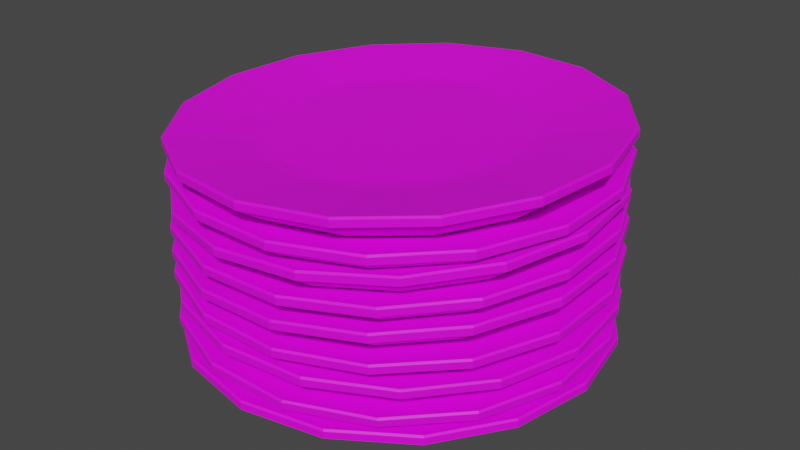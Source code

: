 # Source: plate-stack-01.blend  (saved by Blender 4.0.36; exported with 4.5.12 LTS)
import bpy
from mathutils import Matrix  # noqa: F401  (used for matrix-valued properties, if any)

bpy.ops.wm.read_factory_settings(use_empty=True)
scene = bpy.context.scene
scene.name = 'Scene'

# ---- collections
col_collection = bpy.data.collections.new('Collection'); scene.collection.children.link(col_collection)

# ---- images (referenced by path relative to the original .blend; pixels are not part of the script)
import os
ASSET_DIR = os.environ.get("B2B_ASSET_DIR", "")  # directory of the original .blend (textures are referenced by path, not embedded)
HERE = os.path.dirname(os.path.abspath(__file__))  # packed textures are extracted next to this script under _unpacked/

def load_image(name, relpath, width, height, colorspace="sRGB"):
    """Load a texture the original file referenced (path relative to the .blend, or extracted next to this script)."""
    p = next((c for c in (os.path.join(HERE, relpath), os.path.join(ASSET_DIR, relpath)) if relpath and os.path.exists(c)), "")
    if p:
        img = bpy.data.images.load(p, check_existing=True)
        img.name = name
    else:  # same state as the original file: an image datablock whose file is absent (Cycles renders it pink)
        img = bpy.data.images.new(name, width, height)
        img.source = "FILE"
        img.filepath = "//" + (relpath or name)
    img.colorspace_settings.name = colorspace
    return img
img_colortilemap_png = load_image('ColorTilemap.png', 'ColorTilemap.png', 1024, 1024, 'sRGB')

# ---- materials (node trees are filled in below, after node groups)
mat_pixelassetsmaterial = bpy.data.materials.new('PixelAssetsMaterial')
mat_pixelassetsmaterial.use_transparent_shadow = False

# ---- material node trees
mat_pixelassetsmaterial.use_nodes = True; mat_pixelassetsmaterial.node_tree.nodes.clear()
_N = mat_pixelassetsmaterial.node_tree.nodes; _L = mat_pixelassetsmaterial.node_tree.links
n0 = _N.new('ShaderNodeBsdfPrincipled'); n0.name = 'Principled BSDF'; n0.location = (10, 300)
n0.distribution = 'GGX'
n0.subsurface_method = 'BURLEY'
n0.inputs[3].default_value = 1.45
n0.inputs[27].default_value = (0.0, 0.0, 0.0, 1.0)
n0.inputs[28].default_value = 1.0
n1 = _N.new('ShaderNodeOutputMaterial'); n1.name = 'Material Output'; n1.location = (300, 300)
n2 = _N.new('ShaderNodeTexImage'); n2.name = 'Image Texture'; n2.location = (-280, 280)
n2.image = img_colortilemap_png
_L.new(n0.outputs[0], n1.inputs[0])
_L.new(n2.outputs[0], n0.inputs[0])
n1.is_active_output = True

# ---- world
world_world = bpy.data.worlds.new('World'); scene.world = world_world
world_world.use_nodes = True; world_world.node_tree.nodes.clear()
_N = world_world.node_tree.nodes; _L = world_world.node_tree.links
n0 = _N.new('ShaderNodeOutputWorld'); n0.name = 'World Output'; n0.location = (300, 300)
n1 = _N.new('ShaderNodeBackground'); n1.name = 'Background'; n1.location = (10, 300)
n1.inputs[0].default_value = (0.05088, 0.05088, 0.05088, 1.0)
_L.new(n1.outputs[0], n0.inputs[0])
n0.is_active_output = True
world_world.color = (0.05088, 0.05088, 0.05088)
world_world.use_sun_shadow = False
world_world.sun_shadow_jitter_overblur = 0.0

# ---- meshes
me_cylinder = bpy.data.meshes.new('Cylinder')
me_cylinder.from_pydata([(-3.725e-08, 1.0, -1.49e-08), (0.3827, 0.9239, -1.49e-08), (0.7071, 0.7071, -1.49e-08), (0.9239, 0.3827, -1.49e-08), (1.0, -5.489e-08, -1.49e-08), (0.9239, -0.3827, -1.49e-08), (0.7071, -0.7071, -1.49e-08), (0.3827, -0.9239, -1.49e-08), (1.137e-07, -1.0, -1.49e-08), (-0.3827, -0.9239, -1.49e-08), (-0.7071, -0.7071, -1.49e-08), (-0.9239, -0.3827, -1.49e-08), (-1.0, 7.49e-10, -1.49e-08), (-0.9239, 0.3827, -1.49e-08), (-0.7071, 0.7071, -1.49e-08), (-0.3827, 0.9239, -1.49e-08), (-4.817e-08, 1.225, 0.1583), (0.4689, 1.132, 0.1583), (0.8665, 0.8665, 0.1583), (1.132, 0.4689, 0.1583), (1.225, -6.768e-08, 0.1583), (1.132, -0.4689, 0.1583), (0.8665, -0.8665, 0.1583), (0.4689, -1.132, 0.1583), (1.369e-07, -1.225, 0.1583), (-0.4689, -1.132, 0.1583), (-0.8665, -0.8665, 0.1583), (-1.132, -0.4689, 0.1583), (-1.225, 4.98e-10, 0.1583), (-1.132, 0.4689, 0.1583), (-0.8665, 0.8665, 0.1583), (-0.4689, 1.132, 0.1583), (-4.817e-08, 1.225, 0.1978), (-4.792e-08, 1.214, 0.2072), (0.4647, 1.122, 0.2072), (0.4689, 1.132, 0.1978), (0.8586, 0.8586, 0.2072), (0.8665, 0.8665, 0.1978), (1.122, 0.4647, 0.2072), (1.132, 0.4689, 0.1978), (1.214, -6.73e-08, 0.2072), (1.225, -6.768e-08, 0.1978), (1.122, -0.4647, 0.2072), (1.132, -0.4689, 0.1978), (0.8586, -0.8586, 0.2072), (0.8665, -0.8665, 0.1978), (0.4647, -1.122, 0.2072), (0.4689, -1.132, 0.1978), (1.354e-07, -1.214, 0.2072), (1.369e-07, -1.225, 0.1978), (-0.4647, -1.122, 0.2072), (-0.4689, -1.132, 0.1978), (-0.8586, -0.8586, 0.2072), (-0.8665, -0.8665, 0.1978), (-1.122, -0.4647, 0.2072), (-1.132, -0.4689, 0.1978), (-1.214, 2.56e-10, 0.2072), (-1.225, 4.98e-10, 0.1978), (-1.122, 0.4647, 0.2072), (-1.132, 0.4689, 0.1978), (-0.8586, 0.8586, 0.2072), (-0.8665, 0.8665, 0.1978), (-0.4647, 1.122, 0.2072), (-0.4689, 1.132, 0.1978), (0.2702, 0.6523, 0.1369), (0.299, 0.7218, 0.1425), (-3.814e-08, 0.7813, 0.1425), (-4.331e-08, 0.7061, 0.1369), (0.4993, 0.4993, 0.1369), (0.5525, 0.5525, 0.1425), (0.6523, 0.2702, 0.1369), (0.7218, 0.299, 0.1425), (0.7061, -5.076e-08, 0.1369), (0.7813, -5.26e-08, 0.1425), (0.6523, -0.2702, 0.1369), (0.7218, -0.299, 0.1425), (0.4993, -0.4993, 0.1369), (0.5525, -0.5525, 0.1425), (0.2702, -0.6523, 0.1369), (0.299, -0.7218, 0.1425), (6.612e-08, -0.7061, 0.1369), (7.984e-08, -0.7813, 0.1425), (-0.2702, -0.6523, 0.1369), (-0.299, -0.7218, 0.1425), (-0.4993, -0.4993, 0.1369), (-0.5525, -0.5525, 0.1425), (-0.6523, -0.2702, 0.1369), (-0.7218, -0.299, 0.1425), (-0.7061, -8.382e-09, 0.1369), (-0.7813, -9.133e-09, 0.1425), (-0.6523, 0.2702, 0.1369), (-0.7218, 0.299, 0.1425), (-0.4993, 0.4993, 0.1369), (-0.5525, 0.5525, 0.1425), (-0.2702, 0.6523, 0.1369), (-0.299, 0.7218, 0.1425), (0.1725, 0.9886, 0.1848), (0.5356, 0.8465, 0.1695), (0.8165, 0.5763, 0.1522), (0.9724, 0.219, 0.1356), (0.9797, -0.1709, 0.1223), (0.8373, -0.534, 0.1143), (0.5667, -0.8152, 0.1128), (0.2092, -0.9715, 0.118), (-0.1807, -0.9792, 0.1291), (-0.5438, -0.8371, 0.1445), (-0.8247, -0.5668, 0.1618), (-0.9806, -0.2096, 0.1784), (-0.988, 0.1803, 0.1917), (-0.8455, 0.5435, 0.1997), (-0.5749, 0.8246, 0.2012), (-0.2175, 0.9809, 0.196), (0.2169, 1.205, 0.3492), (0.6618, 1.031, 0.3304), (1.006, 0.6998, 0.3092), (1.197, 0.262, 0.2889), (1.206, -0.2158, 0.2726), (1.032, -0.6608, 0.2628), (0.7, -1.005, 0.2609), (0.262, -1.197, 0.2673), (-0.2159, -1.206, 0.281), (-0.6608, -1.032, 0.2998), (-1.005, -0.701, 0.321), (-1.196, -0.2632, 0.3413), (-1.205, 0.2146, 0.3576), (-1.031, 0.6596, 0.3674), (-0.699, 1.004, 0.3693), (-0.2609, 1.196, 0.3629), (0.2181, 1.204, 0.3887), (0.2164, 1.192, 0.3978), (0.6572, 1.02, 0.3791), (0.663, 1.03, 0.3699), (0.9983, 0.6918, 0.3581), (1.007, 0.6984, 0.3487), (1.188, 0.2579, 0.338), (1.198, 0.2607, 0.3284), (1.197, -0.2155, 0.3219), (1.207, -0.2171, 0.3121), (1.024, -0.6564, 0.3121), (1.033, -0.6621, 0.3023), (0.6951, -0.9978, 0.3103), (0.7012, -1.007, 0.3004), (0.261, -1.188, 0.3166), (0.2631, -1.198, 0.3068), (-0.2125, -1.197, 0.3301), (-0.2147, -1.208, 0.3204), (-0.6533, -1.024, 0.3488), (-0.6596, -1.033, 0.3393), (-0.9944, -0.6962, 0.3698), (-1.004, -0.7023, 0.3605), (-1.184, -0.2624, 0.3899), (-1.195, -0.2645, 0.3808), (-1.193, 0.211, 0.4061), (-1.204, 0.2133, 0.3971), (-1.02, 0.6519, 0.4158), (-1.029, 0.6583, 0.4069), (-0.6912, 0.9933, 0.4176), (-0.6978, 1.003, 0.4087), (-0.2571, 1.183, 0.4113), (-0.2598, 1.194, 0.4024), (0.4217, 0.6576, 0.3091), (0.138, 0.7686, 0.3211), (0.6412, 0.4465, 0.2956), (0.763, 0.1673, 0.2826), (0.7687, -0.1373, 0.2722), (0.6574, -0.421, 0.266), (0.446, -0.6406, 0.2648), (0.1668, -0.7628, 0.2689), (-0.1379, -0.7688, 0.2776), (-0.4216, -0.6578, 0.2896), (-0.641, -0.4466, 0.3031), (-0.7629, -0.1675, 0.316), (-0.7686, 0.1371, 0.3264), (-0.6573, 0.4209, 0.3327), (-0.4459, 0.6405, 0.3339), (-0.1666, 0.7626, 0.3298), (0.08517, 0.9961, 0.2805), (0.4596, 0.8866, 0.2728), (0.7636, 0.6421, 0.2665), (0.9509, 0.2998, 0.2626), (0.993, -0.08808, 0.2618), (0.8835, -0.4626, 0.264), (0.639, -0.7666, 0.2691), (0.2969, -0.954, 0.2761), (-0.09096, -0.9961, 0.2841), (-0.4654, -0.8866, 0.2918), (-0.7694, -0.6421, 0.2981), (-0.9567, -0.2998, 0.302), (-0.9988, 0.08808, 0.3029), (-0.8893, 0.4626, 0.3006), (-0.6448, 0.7666, 0.2955), (-0.3026, 0.954, 0.2885), (0.1083, 1.221, 0.4383), (0.5671, 1.086, 0.4289), (0.9396, 0.7868, 0.4212), (1.169, 0.3674, 0.4164), (1.221, -0.1079, 0.4154), (1.087, -0.5668, 0.4181), (0.787, -0.9394, 0.4243), (0.3677, -1.169, 0.433), (-0.1075, -1.221, 0.4428), (-0.5664, -1.086, 0.4522), (-0.9389, -0.7868, 0.4599), (-1.168, -0.3674, 0.4647), (-1.22, 0.1079, 0.4657), (-1.086, 0.5668, 0.463), (-0.7863, 0.9394, 0.4568), (-0.3669, 1.169, 0.4481), (0.1091, 1.221, 0.4778), (0.1083, 1.21, 0.4872), (0.5629, 1.077, 0.4779), (0.5679, 1.086, 0.4684), (0.9321, 0.7796, 0.4702), (0.9404, 0.7868, 0.4607), (1.16, 0.364, 0.4656), (1.17, 0.3674, 0.4559), (1.211, -0.107, 0.4645), (1.222, -0.1079, 0.4549), (1.078, -0.5617, 0.4672), (1.087, -0.5668, 0.4576), (0.7808, -0.9309, 0.4734), (0.7878, -0.9394, 0.4638), (0.3653, -1.158, 0.4819), (0.3685, -1.169, 0.4725), (-0.1056, -1.21, 0.4917), (-0.1067, -1.221, 0.4823), (-0.5602, -1.077, 0.501), (-0.5655, -1.086, 0.4917), (-0.9293, -0.7796, 0.5086), (-0.9381, -0.7868, 0.4994), (-1.157, -0.364, 0.5133), (-1.168, -0.3674, 0.5042), (-1.208, 0.107, 0.5144), (-1.219, 0.1079, 0.5052), (-1.075, 0.5617, 0.5117), (-1.085, 0.5668, 0.5025), (-0.7781, 0.9309, 0.5055), (-0.7854, 0.9394, 0.4963), (-0.3626, 1.158, 0.497), (-0.3661, 1.169, 0.4876), (0.3614, 0.6927, 0.4173), (0.06885, 0.7783, 0.4233), (0.5989, 0.5017, 0.4124), (0.7452, 0.2342, 0.4094), (0.7781, -0.06882, 0.4087), (0.6926, -0.3614, 0.4105), (0.5016, -0.599, 0.4144), (0.2342, -0.7454, 0.4199), (-0.06876, -0.7783, 0.4262), (-0.3613, -0.6927, 0.4322), (-0.5988, -0.5017, 0.4371), (-0.7452, -0.2342, 0.4401), (-0.7781, 0.06882, 0.4408), (-0.6925, 0.3614, 0.4391), (-0.5015, 0.599, 0.4351), (-0.2342, 0.7454, 0.4296), (0.2072, 0.9816, 0.4473), (0.5658, 0.8279, 0.4434), (0.8383, 0.5487, 0.4363), (0.9831, 0.1865, 0.427), (0.9783, -0.2035, 0.417), (0.8246, -0.562, 0.4079), (0.5453, -0.8344, 0.4009), (0.183, -0.9792, 0.3972), (-0.2072, -0.9744, 0.3973), (-0.5658, -0.8207, 0.4012), (-0.8383, -0.5415, 0.4084), (-0.9831, -0.1793, 0.4177), (-0.9783, 0.2107, 0.4276), (-0.8246, 0.5692, 0.4368), (-0.5453, 0.8416, 0.4438), (-0.183, 0.9864, 0.4475), (0.2539, 1.198, 0.6112), (0.6933, 1.01, 0.6064), (1.027, 0.6675, 0.5976), (1.205, 0.2237, 0.5863), (1.199, -0.2542, 0.5741), (1.01, -0.6935, 0.5628), (0.6682, -1.027, 0.5543), (0.2242, -1.205, 0.5497), (-0.2539, -1.199, 0.5499), (-0.6933, -1.011, 0.5547), (-1.027, -0.6684, 0.5635), (-1.205, -0.2246, 0.5748), (-1.199, 0.2533, 0.587), (-1.01, 0.6926, 0.5983), (-0.6682, 1.026, 0.6068), (-0.2242, 1.204, 0.6114), (0.2539, 1.197, 0.6507), (0.2516, 1.186, 0.6598), (0.687, 0.9992, 0.655), (0.6933, 1.009, 0.6459), (1.018, 0.6602, 0.6464), (1.027, 0.6665, 0.6371), (1.194, 0.2204, 0.6351), (1.205, 0.2227, 0.6258), (1.188, -0.2532, 0.623), (1.199, -0.2553, 0.6136), (1.001, -0.6885, 0.6119), (1.01, -0.6945, 0.6023), (0.6621, -1.019, 0.6034), (0.6682, -1.028, 0.5938), (0.2222, -1.195, 0.5989), (0.2242, -1.206, 0.5892), (-0.2516, -1.189, 0.5991), (-0.2539, -1.2, 0.5894), (-0.687, -1.003, 0.6038), (-0.6933, -1.012, 0.5942), (-1.018, -0.6636, 0.6125), (-1.027, -0.6694, 0.603), (-1.194, -0.2238, 0.6238), (-1.205, -0.2256, 0.6143), (-1.188, 0.2498, 0.6359), (-1.199, 0.2523, 0.6265), (-1.001, 0.6851, 0.647), (-1.01, 0.6916, 0.6378), (-0.6621, 1.016, 0.6555), (-0.6682, 1.025, 0.6463), (-0.2222, 1.192, 0.66), (-0.2242, 1.203, 0.6509), (0.442, 0.644, 0.5812), (0.1619, 0.764, 0.5843), (0.6549, 0.4258, 0.5757), (0.7681, 0.1429, 0.5684), (0.7644, -0.1619, 0.5606), (0.6442, -0.442, 0.5535), (0.426, -0.6548, 0.548), (0.143, -0.7679, 0.5451), (-0.1619, -0.7642, 0.5452), (-0.442, -0.6441, 0.5483), (-0.6549, -0.4259, 0.5539), (-0.7681, -0.143, 0.5611), (-0.7644, 0.1618, 0.5689), (-0.6442, 0.4418, 0.5761), (-0.426, 0.6547, 0.5815), (-0.143, 0.7678, 0.5844), (0.2107, 0.9816, 0.6012), (0.5693, 0.8279, 0.6087), (0.8419, 0.5487, 0.6103), (0.9869, 0.1865, 0.6056), (0.9825, -0.2035, 0.5955), (0.8291, -0.562, 0.5814), (0.5502, -0.8344, 0.5656), (0.1882, -0.9792, 0.5503), (-0.2018, -0.9744, 0.538), (-0.5603, -0.8207, 0.5305), (-0.8329, -0.5415, 0.5289), (-0.978, -0.1793, 0.5335), (-0.9735, 0.2107, 0.5437), (-0.8201, 0.5692, 0.5577), (-0.5412, 0.8416, 0.5736), (-0.1792, 0.9864, 0.5889), (0.2522, 1.198, 0.7665), (0.6916, 1.01, 0.7757), (1.026, 0.6675, 0.7776), (1.203, 0.2237, 0.7719), (1.198, -0.2542, 0.7595), (1.01, -0.6935, 0.7423), (0.6681, -1.027, 0.7228), (0.2245, -1.205, 0.7041), (-0.2533, -1.199, 0.689), (-0.6927, -1.011, 0.6798), (-1.027, -0.6684, 0.6779), (-1.204, -0.2246, 0.6836), (-1.199, 0.2533, 0.696), (-1.011, 0.6926, 0.7132), (-0.6692, 1.026, 0.7327), (-0.2257, 1.204, 0.7514), (0.2509, 1.197, 0.806), (0.2483, 1.186, 0.815), (0.6837, 0.9992, 0.8241), (0.6903, 1.009, 0.8152), (1.015, 0.6602, 0.826), (1.024, 0.6665, 0.8171), (1.191, 0.2204, 0.8204), (1.202, 0.2227, 0.8114), (1.185, -0.2532, 0.8081), (1.197, -0.2553, 0.799), (0.9991, -0.6885, 0.791), (1.009, -0.6945, 0.7817), (0.6605, -1.019, 0.7717), (0.6668, -1.028, 0.7623), (0.2209, -1.195, 0.7532), (0.2233, -1.206, 0.7436), (-0.2526, -1.189, 0.7382), (-0.2546, -1.2, 0.7285), (-0.688, -1.003, 0.7291), (-0.694, -1.012, 0.7193), (-1.019, -0.6636, 0.7272), (-1.028, -0.6694, 0.7174), (-1.195, -0.2238, 0.7328), (-1.206, -0.2256, 0.723), (-1.19, 0.2498, 0.7451), (-1.2, 0.2523, 0.7354), (-1.003, 0.6851, 0.7622), (-1.012, 0.6916, 0.7527), (-0.6647, 1.016, 0.7815), (-0.6705, 1.025, 0.7721), (-0.2252, 1.192, 0.8), (-0.2269, 1.203, 0.7908), (0.4412, 0.644, 0.7425), (0.1611, 0.764, 0.7367), (0.6542, 0.4258, 0.7438), (0.7675, 0.1429, 0.7401), (0.764, -0.1619, 0.7322), (0.6442, -0.442, 0.7212), (0.4263, -0.6548, 0.7088), (0.1435, -0.7679, 0.6969), (-0.1612, -0.7642, 0.6873), (-0.4414, -0.6441, 0.6814), (-0.6543, -0.4259, 0.6802), (-0.7677, -0.143, 0.6838), (-0.7642, 0.1618, 0.6917), (-0.6443, 0.4418, 0.7027), (-0.4264, 0.6547, 0.7151), (-0.1436, 0.7678, 0.727), (0.1777, 0.9886, 0.7597), (0.5411, 0.8465, 0.7617), (0.8225, 0.5763, 0.758), (0.9791, 0.219, 0.7489), (0.987, -0.1709, 0.736), (0.8451, -0.534, 0.7211), (0.5749, -0.8152, 0.7066), (0.2176, -0.9715, 0.6946), (-0.1724, -0.9792, 0.687), (-0.5358, -0.8371, 0.685), (-0.8172, -0.5668, 0.6887), (-0.9738, -0.2096, 0.6978), (-0.9817, 0.1803, 0.7107), (-0.8398, 0.5435, 0.7256), (-0.5696, 0.8246, 0.7401), (-0.2123, 0.9809, 0.7521), (0.2142, 1.205, 0.926), (0.6595, 1.031, 0.9286), (1.004, 0.6998, 0.9239), (1.196, 0.262, 0.9129), (1.206, -0.2158, 0.897), (1.032, -0.6608, 0.8788), (0.7009, -1.005, 0.861), (0.2631, -1.197, 0.8463), (-0.2148, -1.206, 0.837), (-0.6601, -1.032, 0.8345), (-1.005, -0.701, 0.8391), (-1.197, -0.2632, 0.8502), (-1.207, 0.2146, 0.866), (-1.033, 0.6596, 0.8842), (-0.7016, 1.004, 0.902), (-0.2638, 1.196, 0.9167), (0.2134, 1.204, 0.9655), (0.2113, 1.192, 0.9745), (0.6525, 1.02, 0.977), (0.6587, 1.03, 0.968), (0.9942, 0.6918, 0.9724), (1.004, 0.6984, 0.9634), (1.184, 0.2579, 0.9615), (1.195, 0.2607, 0.9523), (1.194, -0.2155, 0.9458), (1.205, -0.2171, 0.9365), (1.022, -0.6564, 0.9277), (1.031, -0.6621, 0.9183), (0.6936, -0.9978, 0.9101), (0.7002, -1.007, 0.9005), (0.2598, -1.188, 0.8955), (0.2624, -1.198, 0.8858), (-0.2138, -1.197, 0.8863), (-0.2156, -1.208, 0.8765), (-0.655, -1.024, 0.8838), (-0.6609, -1.033, 0.8739), (-0.9967, -0.6962, 0.8883), (-1.006, -0.7023, 0.8786), (-1.187, -0.2624, 0.8993), (-1.198, -0.2645, 0.8896), (-1.197, 0.211, 0.915), (-1.207, 0.2133, 0.9055), (-1.024, 0.6519, 0.9331), (-1.033, 0.6583, 0.9237), (-0.6961, 0.9933, 0.9507), (-0.7024, 1.003, 0.9415), (-0.2623, 1.183, 0.9652), (-0.2645, 1.194, 0.9562), (0.4206, 0.6576, 0.8957), (0.1367, 0.7686, 0.8941), (0.6405, 0.4465, 0.8928), (0.7629, 0.1673, 0.8857), (0.7691, -0.1373, 0.8756), (0.6582, -0.421, 0.864), (0.4471, -0.6406, 0.8527), (0.1679, -0.7628, 0.8433), (-0.1368, -0.7688, 0.8374), (-0.4207, -0.6578, 0.8357), (-0.6406, -0.4466, 0.8387), (-0.7629, -0.1675, 0.8457), (-0.7691, 0.1371, 0.8558), (-0.6583, 0.4209, 0.8675), (-0.4472, 0.6405, 0.8788), (-0.168, 0.7626, 0.8882), (0.09287, 0.9988, 0.8725), (0.4671, 0.8893, 0.8859), (0.7712, 0.6449, 0.8936), (0.9587, 0.3027, 0.8945), (1.001, -0.0851, 0.8885), (0.8921, -0.4595, 0.8764), (0.6481, -0.7636, 0.8601), (0.3063, -0.9509, 0.8421), (-0.0812, -0.9931, 0.8251), (-0.4555, -0.8836, 0.8118), (-0.7595, -0.6392, 0.8041), (-0.947, -0.2971, 0.8031), (-0.9895, 0.09075, 0.8092), (-0.8804, 0.4652, 0.8213), (-0.6364, 0.7692, 0.8376), (-0.2947, 0.9566, 0.8555), (0.1059, 1.22, 1.036), (0.5645, 1.086, 1.052), (0.9371, 0.7864, 1.062), (1.167, 0.3671, 1.063), (1.219, -0.1081, 1.056), (1.085, -0.5669, 1.041), (0.7863, -0.9395, 1.021), (0.3675, -1.169, 0.9987), (-0.1074, -1.221, 0.9779), (-0.566, -1.087, 0.9615), (-0.9386, -0.7871, 0.9521), (-1.168, -0.3678, 0.951), (-1.22, 0.1074, 0.9584), (-1.087, 0.5662, 0.9732), (-0.7878, 0.9388, 0.9931), (-0.369, 1.168, 1.015), (0.1043, 1.219, 1.075), (0.1029, 1.208, 1.085), (0.5574, 1.075, 1.101), (0.5629, 1.085, 1.092), (0.9265, 0.7783, 1.11), (0.9355, 0.7856, 1.101), (1.154, 0.3628, 1.111), (1.165, 0.3663, 1.102), (1.206, -0.1081, 1.104), (1.217, -0.1089, 1.095), (1.073, -0.5628, 1.089), (1.084, -0.5677, 1.08), (0.7771, -0.9319, 1.069), (0.7847, -0.9403, 1.06), (0.3621, -1.159, 1.048), (0.3658, -1.17, 1.038), (-0.1085, -1.211, 1.027), (-0.109, -1.222, 1.017), (-0.5629, -1.078, 1.011), (-0.5677, -1.087, 1.001), (-0.9321, -0.7809, 1.001), (-0.9402, -0.7879, 0.9915), (-1.16, -0.3655, 1.0), (-1.17, -0.3686, 0.9904), (-1.211, 0.1054, 1.008), (-1.222, 0.1066, 0.9978), (-1.079, 0.5601, 1.022), (-1.088, 0.5654, 1.013), (-0.7826, 0.9292, 1.042), (-0.7894, 0.938, 1.033), (-0.3676, 1.157, 1.064), (-0.3706, 1.168, 1.055), (0.3603, 0.6926, 1.02), (0.06791, 0.7781, 1.01), (0.5979, 0.5016, 1.026), (0.7444, 0.2343, 1.027), (0.7776, -0.06874, 1.022), (0.6924, -0.3613, 1.013), (0.5017, -0.5988, 1.0), (0.2347, -0.7452, 0.9859), (-0.06808, -0.7782, 0.9727), (-0.3605, -0.6926, 0.9622), (-0.5981, -0.5017, 0.9562), (-0.7446, -0.2343, 0.9555), (-0.7777, 0.06866, 0.9602), (-0.6925, 0.3612, 0.9696), (-0.5019, 0.5987, 0.9824), (-0.2349, 0.7451, 0.9964), (0.2072, 0.9816, 1.014), (0.5658, 0.8279, 1.01), (0.8383, 0.5487, 1.003), (0.9831, 0.1865, 0.9934), (0.9783, -0.2035, 0.9834), (0.8246, -0.562, 0.9743), (0.5453, -0.8344, 0.9673), (0.183, -0.9792, 0.9636), (-0.2072, -0.9744, 0.9637), (-0.5658, -0.8207, 0.9676), (-0.8383, -0.5415, 0.9748), (-0.9831, -0.1793, 0.9841), (-0.9783, 0.2107, 0.994), (-0.8246, 0.5692, 1.003), (-0.5453, 0.8416, 1.01), (-0.183, 0.9864, 1.014), (0.2539, 1.198, 1.178), (0.6933, 1.01, 1.173), (1.027, 0.6675, 1.164), (1.205, 0.2237, 1.153), (1.199, -0.2542, 1.14), (1.01, -0.6935, 1.129), (0.6682, -1.027, 1.121), (0.2242, -1.205, 1.116), (-0.2539, -1.199, 1.116), (-0.6933, -1.011, 1.121), (-1.027, -0.6684, 1.13), (-1.205, -0.2246, 1.141), (-1.199, 0.2533, 1.153), (-1.01, 0.6926, 1.165), (-0.6682, 1.026, 1.173), (-0.2242, 1.204, 1.178), (0.2539, 1.197, 1.217), (0.2516, 1.186, 1.226), (0.687, 0.9992, 1.221), (0.6933, 1.009, 1.212), (1.018, 0.6602, 1.213), (1.027, 0.6665, 1.204), (1.194, 0.2204, 1.202), (1.205, 0.2227, 1.192), (1.188, -0.2532, 1.189), (1.199, -0.2553, 1.18), (1.001, -0.6885, 1.178), (1.01, -0.6945, 1.169), (0.6621, -1.019, 1.17), (0.6682, -1.028, 1.16), (0.2222, -1.195, 1.165), (0.2242, -1.206, 1.156), (-0.2516, -1.189, 1.165), (-0.2539, -1.2, 1.156), (-0.687, -1.003, 1.17), (-0.6933, -1.012, 1.161), (-1.018, -0.6636, 1.179), (-1.027, -0.6694, 1.169), (-1.194, -0.2238, 1.19), (-1.205, -0.2256, 1.181), (-1.188, 0.2498, 1.202), (-1.199, 0.2523, 1.193), (-1.001, 0.6851, 1.213), (-1.01, 0.6916, 1.204), (-0.6621, 1.016, 1.222), (-0.6682, 1.025, 1.213), (-0.2222, 1.192, 1.226), (-0.2242, 1.203, 1.217), (0.442, 0.644, 1.148), (0.1619, 0.764, 1.151), (0.6549, 0.4258, 1.142), (0.7681, 0.1429, 1.135), (0.7644, -0.1619, 1.127), (0.6442, -0.442, 1.12), (0.426, -0.6548, 1.114), (0.143, -0.7679, 1.112), (-0.1619, -0.7642, 1.112), (-0.442, -0.6441, 1.115), (-0.6549, -0.4259, 1.12), (-0.7681, -0.143, 1.128), (-0.7644, 0.1618, 1.135), (-0.6442, 0.4418, 1.142), (-0.426, 0.6547, 1.148), (-0.143, 0.7678, 1.151), (0.3371, 0.9457, 1.168), (0.6725, 0.7465, 1.175), (0.9063, 0.4341, 1.177), (1.003, 0.05607, 1.172), (0.9475, -0.33, 1.162), (0.7486, -0.6654, 1.148), (0.4365, -0.8991, 1.132), (0.05873, -0.9954, 1.117), (-0.3273, -0.9397, 1.104), (-0.6627, -0.7405, 1.097), (-0.8965, -0.4281, 1.095), (-0.993, -0.05012, 1.1), (-0.9377, 0.336, 1.11), (-0.7388, 0.6714, 1.124), (-0.4267, 0.905, 1.14), (-0.04891, 1.001, 1.155), (0.4064, 1.155, 1.333), (0.8174, 0.9107, 1.342), (1.104, 0.5279, 1.344), (1.222, 0.06469, 1.338), (1.154, -0.4084, 1.326), (0.9107, -0.8194, 1.309), (0.5283, -1.106, 1.289), (0.06532, -1.224, 1.271), (-0.4077, -1.156, 1.255), (-0.8187, -0.9115, 1.246), (-1.105, -0.5287, 1.244), (-1.223, -0.06544, 1.25), (-1.156, 0.4077, 1.262), (-0.912, 0.8187, 1.28), (-0.5295, 1.105, 1.299), (-0.06657, 1.223, 1.318), (0.405, 1.154, 1.372), (0.401, 1.143, 1.381), (0.8083, 0.9014, 1.391), (0.8161, 0.9099, 1.382), (1.092, 0.5221, 1.392), (1.103, 0.5271, 1.383), (1.209, 0.06306, 1.387), (1.221, 0.06385, 1.378), (1.142, -0.4058, 1.374), (1.153, -0.4093, 1.365), (0.9007, -0.813, 1.357), (0.9093, -0.8203, 1.348), (0.5218, -1.097, 1.338), (0.5269, -1.107, 1.329), (0.06301, -1.214, 1.32), (0.06394, -1.225, 1.31), (-0.4057, -1.146, 1.305), (-0.409, -1.156, 1.295), (-0.813, -0.9042, 1.295), (-0.8201, -0.9123, 1.286), (-1.097, -0.5249, 1.294), (-1.107, -0.5295, 1.284), (-1.214, -0.06589, 1.299), (-1.225, -0.06628, 1.289), (-1.147, 0.4029, 1.312), (-1.157, 0.4068, 1.302), (-0.9054, 0.8102, 1.329), (-0.9133, 0.8178, 1.319), (-0.5264, 1.094, 1.348), (-0.5309, 1.104, 1.339), (-0.06768, 1.211, 1.366), (-0.06795, 1.222, 1.357), (0.4715, 0.525, 1.3), (0.5215, 0.5809, 1.309), (0.2595, 0.7365, 1.303), (0.2347, 0.6657, 1.295), (0.6366, 0.3045, 1.302), (0.7042, 0.3368, 1.31), (0.7047, 0.03757, 1.298), (0.7796, 0.04144, 1.307), (0.6656, -0.235, 1.291), (0.7364, -0.2602, 1.299), (0.5252, -0.4719, 1.281), (0.581, -0.5223, 1.288), (0.3049, -0.6368, 1.27), (0.3371, -0.7048, 1.275), (0.03812, -0.7048, 1.259), (0.04198, -0.7801, 1.263), (-0.2344, -0.6655, 1.25), (-0.2596, -0.7366, 1.254), (-0.4712, -0.5249, 1.245), (-0.5217, -0.5809, 1.248), (-0.6363, -0.3043, 1.244), (-0.7043, -0.3369, 1.247), (-0.7045, -0.03742, 1.247), (-0.7798, -0.04153, 1.25), (-0.6654, 0.2352, 1.254), (-0.7365, 0.2601, 1.258), (-0.525, 0.472, 1.264), (-0.5811, 0.5222, 1.269), (-0.3046, 0.637, 1.276), (-0.3373, 0.7047, 1.282), (-0.03787, 0.705, 1.286), (-0.04212, 0.78, 1.293)], [], [(31, 63, 32, 16), (40, 38, 71, 73), (42, 40, 73, 75), (44, 42, 75, 77), (46, 44, 77, 79), (48, 46, 79, 81), (50, 48, 81, 83), (52, 50, 83, 85), (54, 52, 85, 87), (56, 54, 87, 89), (58, 56, 89, 91), (60, 58, 91, 93), (62, 60, 93, 95), (17, 35, 37, 18), (38, 36, 69, 71), (0, 1, 2, 3, 4, 5, 6, 7, 8, 9, 10, 11, 12, 13, 14, 15), (15, 31, 16, 0), (14, 30, 31, 15), (13, 29, 30, 14), (12, 28, 29, 13), (11, 27, 28, 12), (10, 26, 27, 11), (9, 25, 26, 10), (8, 24, 25, 9), (7, 23, 24, 8), (6, 22, 23, 7), (5, 21, 22, 6), (4, 20, 21, 5), (3, 19, 20, 4), (2, 18, 19, 3), (1, 17, 18, 2), (0, 16, 17, 1), (36, 34, 65, 69), (22, 45, 47, 23), (27, 55, 57, 28), (20, 41, 43, 21), (25, 51, 53, 26), (30, 61, 63, 31), (18, 37, 39, 19), (23, 47, 49, 24), (28, 57, 59, 29), (16, 32, 35, 17), (21, 43, 45, 22), (26, 53, 55, 27), (33, 62, 95, 66), (19, 39, 41, 20), (24, 49, 51, 25), (29, 59, 61, 30), (35, 32, 33, 34), (37, 35, 34, 36), (39, 37, 36, 38), (41, 39, 38, 40), (43, 41, 40, 42), (45, 43, 42, 44), (47, 45, 44, 46), (49, 47, 46, 48), (51, 49, 48, 50), (53, 51, 50, 52), (55, 53, 52, 54), (57, 55, 54, 56), (59, 57, 56, 58), (61, 59, 58, 60), (63, 61, 60, 62), (32, 63, 62, 33), (64, 67, 94, 92, 90, 88, 86, 84, 82, 80, 78, 76, 74, 72, 70, 68), (65, 66, 67, 64), (69, 65, 64, 68), (71, 69, 68, 70), (73, 71, 70, 72), (75, 73, 72, 74), (77, 75, 74, 76), (79, 77, 76, 78), (81, 79, 78, 80), (83, 81, 80, 82), (85, 83, 82, 84), (87, 85, 84, 86), (89, 87, 86, 88), (91, 89, 88, 90), (93, 91, 90, 92), (95, 93, 92, 94), (66, 95, 94, 67), (34, 33, 66, 65), (127, 159, 128, 112), (136, 134, 163, 164), (138, 136, 164, 165), (140, 138, 165, 166), (142, 140, 166, 167), (144, 142, 167, 168), (146, 144, 168, 169), (148, 146, 169, 170), (150, 148, 170, 171), (152, 150, 171, 172), (154, 152, 172, 173), (156, 154, 173, 174), (158, 156, 174, 175), (113, 131, 133, 114), (134, 132, 162, 163), (111, 127, 112, 96), (110, 126, 127, 111), (109, 125, 126, 110), (108, 124, 125, 109), (107, 123, 124, 108), (106, 122, 123, 107), (105, 121, 122, 106), (104, 120, 121, 105), (103, 119, 120, 104), (102, 118, 119, 103), (101, 117, 118, 102), (100, 116, 117, 101), (99, 115, 116, 100), (98, 114, 115, 99), (97, 113, 114, 98), (96, 112, 113, 97), (132, 130, 160, 162), (118, 141, 143, 119), (123, 151, 153, 124), (116, 137, 139, 117), (121, 147, 149, 122), (126, 157, 159, 127), (114, 133, 135, 115), (119, 143, 145, 120), (124, 153, 155, 125), (112, 128, 131, 113), (117, 139, 141, 118), (122, 149, 151, 123), (129, 158, 175, 161), (115, 135, 137, 116), (120, 145, 147, 121), (125, 155, 157, 126), (131, 128, 129, 130), (133, 131, 130, 132), (135, 133, 132, 134), (137, 135, 134, 136), (139, 137, 136, 138), (141, 139, 138, 140), (143, 141, 140, 142), (145, 143, 142, 144), (147, 145, 144, 146), (149, 147, 146, 148), (151, 149, 148, 150), (153, 151, 150, 152), (155, 153, 152, 154), (157, 155, 154, 156), (159, 157, 156, 158), (128, 159, 158, 129), (130, 129, 161, 160), (207, 239, 208, 192), (216, 214, 243, 244), (218, 216, 244, 245), (220, 218, 245, 246), (222, 220, 246, 247), (224, 222, 247, 248), (226, 224, 248, 249), (228, 226, 249, 250), (230, 228, 250, 251), (232, 230, 251, 252), (234, 232, 252, 253), (236, 234, 253, 254), (238, 236, 254, 255), (193, 211, 213, 194), (214, 212, 242, 243), (191, 207, 192, 176), (190, 206, 207, 191), (189, 205, 206, 190), (188, 204, 205, 189), (187, 203, 204, 188), (186, 202, 203, 187), (185, 201, 202, 186), (184, 200, 201, 185), (183, 199, 200, 184), (182, 198, 199, 183), (181, 197, 198, 182), (180, 196, 197, 181), (179, 195, 196, 180), (178, 194, 195, 179), (177, 193, 194, 178), (176, 192, 193, 177), (212, 210, 240, 242), (198, 221, 223, 199), (203, 231, 233, 204), (196, 217, 219, 197), (201, 227, 229, 202), (206, 237, 239, 207), (194, 213, 215, 195), (199, 223, 225, 200), (204, 233, 235, 205), (192, 208, 211, 193), (197, 219, 221, 198), (202, 229, 231, 203), (209, 238, 255, 241), (195, 215, 217, 196), (200, 225, 227, 201), (205, 235, 237, 206), (211, 208, 209, 210), (213, 211, 210, 212), (215, 213, 212, 214), (217, 215, 214, 216), (219, 217, 216, 218), (221, 219, 218, 220), (223, 221, 220, 222), (225, 223, 222, 224), (227, 225, 224, 226), (229, 227, 226, 228), (231, 229, 228, 230), (233, 231, 230, 232), (235, 233, 232, 234), (237, 235, 234, 236), (239, 237, 236, 238), (208, 239, 238, 209), (210, 209, 241, 240), (287, 319, 288, 272), (296, 294, 323, 324), (298, 296, 324, 325), (300, 298, 325, 326), (302, 300, 326, 327), (304, 302, 327, 328), (306, 304, 328, 329), (308, 306, 329, 330), (310, 308, 330, 331), (312, 310, 331, 332), (314, 312, 332, 333), (316, 314, 333, 334), (318, 316, 334, 335), (273, 291, 293, 274), (294, 292, 322, 323), (271, 287, 272, 256), (270, 286, 287, 271), (269, 285, 286, 270), (268, 284, 285, 269), (267, 283, 284, 268), (266, 282, 283, 267), (265, 281, 282, 266), (264, 280, 281, 265), (263, 279, 280, 264), (262, 278, 279, 263), (261, 277, 278, 262), (260, 276, 277, 261), (259, 275, 276, 260), (258, 274, 275, 259), (257, 273, 274, 258), (256, 272, 273, 257), (292, 290, 320, 322), (278, 301, 303, 279), (283, 311, 313, 284), (276, 297, 299, 277), (281, 307, 309, 282), (286, 317, 319, 287), (274, 293, 295, 275), (279, 303, 305, 280), (284, 313, 315, 285), (272, 288, 291, 273), (277, 299, 301, 278), (282, 309, 311, 283), (289, 318, 335, 321), (275, 295, 297, 276), (280, 305, 307, 281), (285, 315, 317, 286), (291, 288, 289, 290), (293, 291, 290, 292), (295, 293, 292, 294), (297, 295, 294, 296), (299, 297, 296, 298), (301, 299, 298, 300), (303, 301, 300, 302), (305, 303, 302, 304), (307, 305, 304, 306), (309, 307, 306, 308), (311, 309, 308, 310), (313, 311, 310, 312), (315, 313, 312, 314), (317, 315, 314, 316), (319, 317, 316, 318), (288, 319, 318, 289), (290, 289, 321, 320), (367, 399, 368, 352), (376, 374, 403, 404), (378, 376, 404, 405), (380, 378, 405, 406), (382, 380, 406, 407), (384, 382, 407, 408), (386, 384, 408, 409), (388, 386, 409, 410), (390, 388, 410, 411), (392, 390, 411, 412), (394, 392, 412, 413), (396, 394, 413, 414), (398, 396, 414, 415), (353, 371, 373, 354), (374, 372, 402, 403), (351, 367, 352, 336), (350, 366, 367, 351), (349, 365, 366, 350), (348, 364, 365, 349), (347, 363, 364, 348), (346, 362, 363, 347), (345, 361, 362, 346), (344, 360, 361, 345), (343, 359, 360, 344), (342, 358, 359, 343), (341, 357, 358, 342), (340, 356, 357, 341), (339, 355, 356, 340), (338, 354, 355, 339), (337, 353, 354, 338), (336, 352, 353, 337), (372, 370, 400, 402), (358, 381, 383, 359), (363, 391, 393, 364), (356, 377, 379, 357), (361, 387, 389, 362), (366, 397, 399, 367), (354, 373, 375, 355), (359, 383, 385, 360), (364, 393, 395, 365), (352, 368, 371, 353), (357, 379, 381, 358), (362, 389, 391, 363), (369, 398, 415, 401), (355, 375, 377, 356), (360, 385, 387, 361), (365, 395, 397, 366), (371, 368, 369, 370), (373, 371, 370, 372), (375, 373, 372, 374), (377, 375, 374, 376), (379, 377, 376, 378), (381, 379, 378, 380), (383, 381, 380, 382), (385, 383, 382, 384), (387, 385, 384, 386), (389, 387, 386, 388), (391, 389, 388, 390), (393, 391, 390, 392), (395, 393, 392, 394), (397, 395, 394, 396), (399, 397, 396, 398), (368, 399, 398, 369), (370, 369, 401, 400), (447, 479, 448, 432), (456, 454, 483, 484), (458, 456, 484, 485), (460, 458, 485, 486), (462, 460, 486, 487), (464, 462, 487, 488), (466, 464, 488, 489), (468, 466, 489, 490), (470, 468, 490, 491), (472, 470, 491, 492), (474, 472, 492, 493), (476, 474, 493, 494), (478, 476, 494, 495), (433, 451, 453, 434), (454, 452, 482, 483), (431, 447, 432, 416), (430, 446, 447, 431), (429, 445, 446, 430), (428, 444, 445, 429), (427, 443, 444, 428), (426, 442, 443, 427), (425, 441, 442, 426), (424, 440, 441, 425), (423, 439, 440, 424), (422, 438, 439, 423), (421, 437, 438, 422), (420, 436, 437, 421), (419, 435, 436, 420), (418, 434, 435, 419), (417, 433, 434, 418), (416, 432, 433, 417), (452, 450, 480, 482), (438, 461, 463, 439), (443, 471, 473, 444), (436, 457, 459, 437), (441, 467, 469, 442), (446, 477, 479, 447), (434, 453, 455, 435), (439, 463, 465, 440), (444, 473, 475, 445), (432, 448, 451, 433), (437, 459, 461, 438), (442, 469, 471, 443), (449, 478, 495, 481), (435, 455, 457, 436), (440, 465, 467, 441), (445, 475, 477, 446), (451, 448, 449, 450), (453, 451, 450, 452), (455, 453, 452, 454), (457, 455, 454, 456), (459, 457, 456, 458), (461, 459, 458, 460), (463, 461, 460, 462), (465, 463, 462, 464), (467, 465, 464, 466), (469, 467, 466, 468), (471, 469, 468, 470), (473, 471, 470, 472), (475, 473, 472, 474), (477, 475, 474, 476), (479, 477, 476, 478), (448, 479, 478, 449), (450, 449, 481, 480), (527, 559, 528, 512), (536, 534, 563, 564), (538, 536, 564, 565), (540, 538, 565, 566), (542, 540, 566, 567), (544, 542, 567, 568), (546, 544, 568, 569), (548, 546, 569, 570), (550, 548, 570, 571), (552, 550, 571, 572), (554, 552, 572, 573), (556, 554, 573, 574), (558, 556, 574, 575), (513, 531, 533, 514), (534, 532, 562, 563), (511, 527, 512, 496), (510, 526, 527, 511), (509, 525, 526, 510), (508, 524, 525, 509), (507, 523, 524, 508), (506, 522, 523, 507), (505, 521, 522, 506), (504, 520, 521, 505), (503, 519, 520, 504), (502, 518, 519, 503), (501, 517, 518, 502), (500, 516, 517, 501), (499, 515, 516, 500), (498, 514, 515, 499), (497, 513, 514, 498), (496, 512, 513, 497), (532, 530, 560, 562), (518, 541, 543, 519), (523, 551, 553, 524), (516, 537, 539, 517), (521, 547, 549, 522), (526, 557, 559, 527), (514, 533, 535, 515), (519, 543, 545, 520), (524, 553, 555, 525), (512, 528, 531, 513), (517, 539, 541, 518), (522, 549, 551, 523), (529, 558, 575, 561), (515, 535, 537, 516), (520, 545, 547, 521), (525, 555, 557, 526), (531, 528, 529, 530), (533, 531, 530, 532), (535, 533, 532, 534), (537, 535, 534, 536), (539, 537, 536, 538), (541, 539, 538, 540), (543, 541, 540, 542), (545, 543, 542, 544), (547, 545, 544, 546), (549, 547, 546, 548), (551, 549, 548, 550), (553, 551, 550, 552), (555, 553, 552, 554), (557, 555, 554, 556), (559, 557, 556, 558), (528, 559, 558, 529), (530, 529, 561, 560), (607, 639, 608, 592), (616, 614, 643, 644), (618, 616, 644, 645), (620, 618, 645, 646), (622, 620, 646, 647), (624, 622, 647, 648), (626, 624, 648, 649), (628, 626, 649, 650), (630, 628, 650, 651), (632, 630, 651, 652), (634, 632, 652, 653), (636, 634, 653, 654), (638, 636, 654, 655), (593, 611, 613, 594), (614, 612, 642, 643), (591, 607, 592, 576), (590, 606, 607, 591), (589, 605, 606, 590), (588, 604, 605, 589), (587, 603, 604, 588), (586, 602, 603, 587), (585, 601, 602, 586), (584, 600, 601, 585), (583, 599, 600, 584), (582, 598, 599, 583), (581, 597, 598, 582), (580, 596, 597, 581), (579, 595, 596, 580), (578, 594, 595, 579), (577, 593, 594, 578), (576, 592, 593, 577), (612, 610, 640, 642), (598, 621, 623, 599), (603, 631, 633, 604), (596, 617, 619, 597), (601, 627, 629, 602), (606, 637, 639, 607), (594, 613, 615, 595), (599, 623, 625, 600), (604, 633, 635, 605), (592, 608, 611, 593), (597, 619, 621, 598), (602, 629, 631, 603), (609, 638, 655, 641), (595, 615, 617, 596), (600, 625, 627, 601), (605, 635, 637, 606), (611, 608, 609, 610), (613, 611, 610, 612), (615, 613, 612, 614), (617, 615, 614, 616), (619, 617, 616, 618), (621, 619, 618, 620), (623, 621, 620, 622), (625, 623, 622, 624), (627, 625, 624, 626), (629, 627, 626, 628), (631, 629, 628, 630), (633, 631, 630, 632), (635, 633, 632, 634), (637, 635, 634, 636), (639, 637, 636, 638), (608, 639, 638, 609), (610, 609, 641, 640), (687, 719, 688, 672), (696, 694, 727, 729), (698, 696, 729, 731), (700, 698, 731, 733), (702, 700, 733, 735), (704, 702, 735, 737), (706, 704, 737, 739), (708, 706, 739, 741), (710, 708, 741, 743), (712, 710, 743, 745), (714, 712, 745, 747), (716, 714, 747, 749), (718, 716, 749, 751), (673, 691, 693, 674), (694, 692, 725, 727), (656, 657, 658, 659, 660, 661, 662, 663, 664, 665, 666, 667, 668, 669, 670, 671), (671, 687, 672, 656), (670, 686, 687, 671), (669, 685, 686, 670), (668, 684, 685, 669), (667, 683, 684, 668), (666, 682, 683, 667), (665, 681, 682, 666), (664, 680, 681, 665), (663, 679, 680, 664), (662, 678, 679, 663), (661, 677, 678, 662), (660, 676, 677, 661), (659, 675, 676, 660), (658, 674, 675, 659), (657, 673, 674, 658), (656, 672, 673, 657), (692, 690, 721, 725), (678, 701, 703, 679), (683, 711, 713, 684), (676, 697, 699, 677), (681, 707, 709, 682), (686, 717, 719, 687), (674, 693, 695, 675), (679, 703, 705, 680), (684, 713, 715, 685), (672, 688, 691, 673), (677, 699, 701, 678), (682, 709, 711, 683), (689, 718, 751, 722), (675, 695, 697, 676), (680, 705, 707, 681), (685, 715, 717, 686), (691, 688, 689, 690), (693, 691, 690, 692), (695, 693, 692, 694), (697, 695, 694, 696), (699, 697, 696, 698), (701, 699, 698, 700), (703, 701, 700, 702), (705, 703, 702, 704), (707, 705, 704, 706), (709, 707, 706, 708), (711, 709, 708, 710), (713, 711, 710, 712), (715, 713, 712, 714), (717, 715, 714, 716), (719, 717, 716, 718), (688, 719, 718, 689), (720, 723, 750, 748, 746, 744, 742, 740, 738, 736, 734, 732, 730, 728, 726, 724), (721, 722, 723, 720), (725, 721, 720, 724), (727, 725, 724, 726), (729, 727, 726, 728), (731, 729, 728, 730), (733, 731, 730, 732), (735, 733, 732, 734), (737, 735, 734, 736), (739, 737, 736, 738), (741, 739, 738, 740), (743, 741, 740, 742), (745, 743, 742, 744), (747, 745, 744, 746), (749, 747, 746, 748), (751, 749, 748, 750), (722, 751, 750, 723), (690, 689, 722, 721)])
_uv = me_cylinder.uv_layers.new(name='UVMap')
_uv.uv.foreach_set('vector', [0.01362, 0.9599, 0.01651, 0.9599, 0.01651, 0.9608, 0.01362, 0.9608, 0.01732, 0.9497, 0.01732, 0.9488, 0.01732, 0.9488, 0.01732, 0.9497, 0.01732, 0.9506, 0.01732, 0.9497, 0.01732, 0.9497, 0.01732, 0.9506, 0.01732, 0.9515, 0.01732, 0.9506, 0.01732, 0.9506, 0.01732, 0.9515, 0.01732, 0.9525, 0.01732, 0.9515, 0.01732, 0.9515, 0.01732, 0.9525, 0.01732, 0.9534, 0.01732, 0.9525, 0.01732, 0.9525, 0.01732, 0.9534, 0.01732, 0.9543, 0.01732, 0.9534, 0.01732, 0.9534, 0.01732, 0.9543, 0.01732, 0.9552, 0.01732, 0.9543, 0.01732, 0.9543, 0.01732, 0.9552, 0.01732, 0.9562, 0.01732, 0.9552, 0.01732, 0.9552, 0.01732, 0.9562, 0.01732, 0.9571, 0.01732, 0.9562, 0.01732, 0.9562, 0.01732, 0.9571, 0.01732, 0.958, 0.01732, 0.9571, 0.01732, 0.9571, 0.01732, 0.958, 0.01732, 0.9589, 0.01732, 0.958, 0.01732, 0.958, 0.01732, 0.9589, 0.01732, 0.9599, 0.01732, 0.9589, 0.01732, 0.9589, 0.01732, 0.9599, 0.01362, 0.9469, 0.01651, 0.9469, 0.01651, 0.9478, 0.01362, 0.9478, 0.01732, 0.9488, 0.01732, 0.9478, 0.01732, 0.9478, 0.01732, 0.9488, 0.03377, 0.9821, 0.03505, 0.9827, 0.03643, 0.9827, 0.03772, 0.9821, 0.0387, 0.9812, 0.03923, 0.9799, 0.03923, 0.9785, 0.0387, 0.9772, 0.03772, 0.9762, 0.03643, 0.9757, 0.03505, 0.9757, 0.03377, 0.9762, 0.03279, 0.9772, 0.03226, 0.9785, 0.03226, 0.9799, 0.03279, 0.9812, 0.009918, 0.9599, 0.01362, 0.9599, 0.01362, 0.9608, 0.009918, 0.9608, 0.009918, 0.9589, 0.01362, 0.9589, 0.01362, 0.9599, 0.009918, 0.9599, 0.009918, 0.958, 0.01362, 0.958, 0.01362, 0.9589, 0.009918, 0.9589, 0.009918, 0.9571, 0.01362, 0.9571, 0.01362, 0.958, 0.009918, 0.958, 0.009918, 0.9562, 0.01362, 0.9562, 0.01362, 0.9571, 0.009918, 0.9571, 0.009918, 0.9552, 0.01362, 0.9552, 0.01362, 0.9562, 0.009918, 0.9562, 0.009918, 0.9543, 0.01362, 0.9543, 0.01362, 0.9552, 0.009918, 0.9552, 0.009918, 0.9534, 0.01362, 0.9534, 0.01362, 0.9543, 0.009918, 0.9543, 0.009918, 0.9525, 0.01362, 0.9525, 0.01362, 0.9534, 0.009918, 0.9534, 0.009918, 0.9515, 0.01362, 0.9515, 0.01362, 0.9525, 0.009918, 0.9525, 0.009918, 0.9506, 0.01362, 0.9506, 0.01362, 0.9515, 0.009918, 0.9515, 0.009918, 0.9497, 0.01362, 0.9497, 0.01362, 0.9506, 0.009918, 0.9506, 0.009918, 0.9488, 0.01362, 0.9488, 0.01362, 0.9497, 0.009918, 0.9497, 0.009918, 0.9478, 0.01362, 0.9478, 0.01362, 0.9488, 0.009918, 0.9488, 0.009918, 0.9469, 0.01362, 0.9469, 0.01362, 0.9478, 0.009918, 0.9478, 0.009918, 0.946, 0.01362, 0.946, 0.01362, 0.9469, 0.009918, 0.9469, 0.01732, 0.9478, 0.01732, 0.9469, 0.01732, 0.9469, 0.01732, 0.9478, 0.01362, 0.9515, 0.01651, 0.9515, 0.01651, 0.9525, 0.01362, 0.9525, 0.01362, 0.9562, 0.01651, 0.9562, 0.01651, 0.9571, 0.01362, 0.9571, 0.01362, 0.9497, 0.01651, 0.9497, 0.01651, 0.9506, 0.01362, 0.9506, 0.01362, 0.9543, 0.01651, 0.9543, 0.01651, 0.9552, 0.01362, 0.9552, 0.01362, 0.9589, 0.01651, 0.9589, 0.01651, 0.9599, 0.01362, 0.9599, 0.01362, 0.9478, 0.01651, 0.9478, 0.01651, 0.9488, 0.01362, 0.9488, 0.01362, 0.9525, 0.01651, 0.9525, 0.01651, 0.9534, 0.01362, 0.9534, 0.01362, 0.9571, 0.01651, 0.9571, 0.01651, 0.958, 0.01362, 0.958, 0.01362, 0.946, 0.01651, 0.946, 0.01651, 0.9469, 0.01362, 0.9469, 0.01362, 0.9506, 0.01651, 0.9506, 0.01651, 0.9515, 0.01362, 0.9515, 0.01362, 0.9552, 0.01651, 0.9552, 0.01651, 0.9562, 0.01362, 0.9562, 0.01732, 0.9608, 0.01732, 0.9599, 0.01732, 0.9599, 0.01732, 0.9608, 0.01362, 0.9488, 0.01651, 0.9488, 0.01651, 0.9497, 0.01362, 0.9497, 0.01362, 0.9534, 0.01651, 0.9534, 0.01651, 0.9543, 0.01362, 0.9543, 0.01362, 0.958, 0.01651, 0.958, 0.01651, 0.9589, 0.01362, 0.9589, 0.01651, 0.9469, 0.01651, 0.946, 0.01732, 0.946, 0.01732, 0.9469, 0.01651, 0.9478, 0.01651, 0.9469, 0.01732, 0.9469, 0.01732, 0.9478, 0.01651, 0.9488, 0.01651, 0.9478, 0.01732, 0.9478, 0.01732, 0.9488, 0.01651, 0.9497, 0.01651, 0.9488, 0.01732, 0.9488, 0.01732, 0.9497, 0.01651, 0.9506, 0.01651, 0.9497, 0.01732, 0.9497, 0.01732, 0.9506, 0.01651, 0.9515, 0.01651, 0.9506, 0.01732, 0.9506, 0.01732, 0.9515, 0.01651, 0.9525, 0.01651, 0.9515, 0.01732, 0.9515, 0.01732, 0.9525, 0.01651, 0.9534, 0.01651, 0.9525, 0.01732, 0.9525, 0.01732, 0.9534, 0.01651, 0.9543, 0.01651, 0.9534, 0.01732, 0.9534, 0.01732, 0.9543, 0.01651, 0.9552, 0.01651, 0.9543, 0.01732, 0.9543, 0.01732, 0.9552, 0.01651, 0.9562, 0.01651, 0.9552, 0.01732, 0.9552, 0.01732, 0.9562, 0.01651, 0.9571, 0.01651, 0.9562, 0.01732, 0.9562, 0.01732, 0.9571, 0.01651, 0.958, 0.01651, 0.9571, 0.01732, 0.9571, 0.01732, 0.958, 0.01651, 0.9589, 0.01651, 0.958, 0.01732, 0.958, 0.01732, 0.9589, 0.01651, 0.9599, 0.01651, 0.9589, 0.01732, 0.9589, 0.01732, 0.9599, 0.01651, 0.9608, 0.01651, 0.9599, 0.01732, 0.9599, 0.01732, 0.9608, 0.03447, 0.9893, 0.03326, 0.9888, 0.03233, 0.9879, 0.03182, 0.9867, 0.03182, 0.9854, 0.03233, 0.9841, 0.03326, 0.9832, 0.03447, 0.9827, 0.03579, 0.9827, 0.03701, 0.9832, 0.03794, 0.9841, 0.03844, 0.9854, 0.03844, 0.9867, 0.03794, 0.9879, 0.03701, 0.9888, 0.03579, 0.9893, 0.01732, 0.9469, 0.01732, 0.946, 0.01732, 0.946, 0.01732, 0.9469, 0.01732, 0.9478, 0.01732, 0.9469, 0.01732, 0.9469, 0.01732, 0.9478, 0.01732, 0.9488, 0.01732, 0.9478, 0.01732, 0.9479, 0.01732, 0.9487, 0.01732, 0.9497, 0.01732, 0.9488, 0.01732, 0.9488, 0.01732, 0.9497, 0.01732, 0.9506, 0.01732, 0.9497, 0.01732, 0.9497, 0.01732, 0.9506, 0.01732, 0.9515, 0.01732, 0.9506, 0.01732, 0.9506, 0.01732, 0.9515, 0.01732, 0.9525, 0.01732, 0.9515, 0.01732, 0.9516, 0.01732, 0.9524, 0.01732, 0.9534, 0.01732, 0.9525, 0.01732, 0.9525, 0.01732, 0.9534, 0.01732, 0.9543, 0.01732, 0.9534, 0.01732, 0.9534, 0.01732, 0.9543, 0.01732, 0.9552, 0.01732, 0.9543, 0.01732, 0.9543, 0.01732, 0.9552, 0.01732, 0.9562, 0.01732, 0.9552, 0.01732, 0.9553, 0.01732, 0.9561, 0.01732, 0.9571, 0.01732, 0.9562, 0.01732, 0.9562, 0.01732, 0.9571, 0.01732, 0.958, 0.01732, 0.9571, 0.01732, 0.9571, 0.01732, 0.958, 0.01732, 0.9589, 0.01732, 0.958, 0.01732, 0.958, 0.01732, 0.9589, 0.01732, 0.9599, 0.01732, 0.9589, 0.01732, 0.959, 0.01732, 0.9599, 0.01732, 0.9608, 0.01732, 0.9599, 0.01732, 0.9599, 0.01732, 0.9608, 0.01732, 0.9469, 0.01732, 0.946, 0.01732, 0.946, 0.01732, 0.9469, 0.02107, 0.9599, 0.02396, 0.9599, 0.02396, 0.9608, 0.02107, 0.9608, 0.02477, 0.9497, 0.02477, 0.9488, 0.02477, 0.9488, 0.02477, 0.9497, 0.02477, 0.9506, 0.02477, 0.9497, 0.02477, 0.9497, 0.02477, 0.9506, 0.02477, 0.9515, 0.02477, 0.9506, 0.02477, 0.9506, 0.02477, 0.9515, 0.02477, 0.9525, 0.02477, 0.9515, 0.02477, 0.9515, 0.02477, 0.9525, 0.02477, 0.9534, 0.02477, 0.9525, 0.02477, 0.9525, 0.02477, 0.9534, 0.02477, 0.9543, 0.02477, 0.9534, 0.02477, 0.9534, 0.02477, 0.9543, 0.02477, 0.9552, 0.02477, 0.9543, 0.02477, 0.9543, 0.02477, 0.9552, 0.02477, 0.9562, 0.02477, 0.9552, 0.02477, 0.9552, 0.02477, 0.9562, 0.02477, 0.9571, 0.02477, 0.9562, 0.02477, 0.9562, 0.02477, 0.9571, 0.02477, 0.958, 0.02477, 0.9571, 0.02477, 0.9571, 0.02477, 0.958, 0.02477, 0.9589, 0.02477, 0.958, 0.02477, 0.958, 0.02477, 0.9589, 0.02477, 0.9599, 0.02477, 0.9589, 0.02477, 0.9589, 0.02477, 0.9599, 0.02107, 0.9469, 0.02396, 0.9469, 0.02396, 0.9478, 0.02107, 0.9478, 0.02477, 0.9488, 0.02477, 0.9478, 0.02477, 0.9478, 0.02477, 0.9488, 0.01736, 0.9599, 0.02107, 0.9599, 0.02107, 0.9608, 0.01736, 0.9608, 0.01736, 0.9589, 0.02107, 0.9589, 0.02107, 0.9599, 0.01736, 0.9599, 0.01736, 0.958, 0.02107, 0.958, 0.02107, 0.9589, 0.01736, 0.9589, 0.01736, 0.9571, 0.02107, 0.9571, 0.02107, 0.958, 0.01736, 0.958, 0.01736, 0.9562, 0.02107, 0.9562, 0.02107, 0.9571, 0.01736, 0.9571, 0.01736, 0.9552, 0.02107, 0.9552, 0.02107, 0.9562, 0.01736, 0.9562, 0.01736, 0.9543, 0.02107, 0.9543, 0.02107, 0.9552, 0.01736, 0.9552, 0.01736, 0.9534, 0.02107, 0.9534, 0.02107, 0.9543, 0.01736, 0.9543, 0.01736, 0.9525, 0.02107, 0.9525, 0.02107, 0.9534, 0.01736, 0.9534, 0.01736, 0.9515, 0.02107, 0.9515, 0.02107, 0.9525, 0.01736, 0.9525, 0.01736, 0.9506, 0.02107, 0.9506, 0.02107, 0.9515, 0.01736, 0.9515, 0.01736, 0.9497, 0.02107, 0.9497, 0.02107, 0.9506, 0.01736, 0.9506, 0.01736, 0.9488, 0.02107, 0.9488, 0.02107, 0.9497, 0.01736, 0.9497, 0.01736, 0.9478, 0.02107, 0.9478, 0.02107, 0.9488, 0.01736, 0.9488, 0.01736, 0.9469, 0.02107, 0.9469, 0.02107, 0.9478, 0.01736, 0.9478, 0.01736, 0.946, 0.02107, 0.946, 0.02107, 0.9469, 0.01736, 0.9469, 0.02477, 0.9478, 0.02477, 0.9469, 0.02477, 0.9469, 0.02477, 0.9478, 0.02107, 0.9515, 0.02396, 0.9515, 0.02396, 0.9525, 0.02107, 0.9525, 0.02107, 0.9562, 0.02396, 0.9562, 0.02396, 0.9571, 0.02107, 0.9571, 0.02107, 0.9497, 0.02396, 0.9497, 0.02396, 0.9506, 0.02107, 0.9506, 0.02107, 0.9543, 0.02396, 0.9543, 0.02396, 0.9552, 0.02107, 0.9552, 0.02107, 0.9589, 0.02396, 0.9589, 0.02396, 0.9599, 0.02107, 0.9599, 0.02107, 0.9478, 0.02396, 0.9478, 0.02396, 0.9488, 0.02107, 0.9488, 0.02107, 0.9525, 0.02396, 0.9525, 0.02396, 0.9534, 0.02107, 0.9534, 0.02107, 0.9571, 0.02396, 0.9571, 0.02396, 0.958, 0.02107, 0.958, 0.02107, 0.946, 0.02396, 0.946, 0.02396, 0.9469, 0.02107, 0.9469, 0.02107, 0.9506, 0.02396, 0.9506, 0.02396, 0.9515, 0.02107, 0.9515, 0.02107, 0.9552, 0.02396, 0.9552, 0.02396, 0.9562, 0.02107, 0.9562, 0.02477, 0.9608, 0.02477, 0.9599, 0.02477, 0.9599, 0.02477, 0.9608, 0.02107, 0.9488, 0.02396, 0.9488, 0.02396, 0.9497, 0.02107, 0.9497, 0.02107, 0.9534, 0.02396, 0.9534, 0.02396, 0.9543, 0.02107, 0.9543, 0.02107, 0.958, 0.02396, 0.958, 0.02396, 0.9589, 0.02107, 0.9589, 0.02396, 0.9469, 0.02396, 0.946, 0.02477, 0.946, 0.02477, 0.9469, 0.02396, 0.9478, 0.02396, 0.9469, 0.02477, 0.9469, 0.02477, 0.9478, 0.02396, 0.9488, 0.02396, 0.9478, 0.02477, 0.9478, 0.02477, 0.9488, 0.02396, 0.9497, 0.02396, 0.9488, 0.02477, 0.9488, 0.02477, 0.9497, 0.02396, 0.9506, 0.02396, 0.9497, 0.02477, 0.9497, 0.02477, 0.9506, 0.02396, 0.9515, 0.02396, 0.9506, 0.02477, 0.9506, 0.02477, 0.9515, 0.02396, 0.9525, 0.02396, 0.9515, 0.02477, 0.9515, 0.02477, 0.9525, 0.02396, 0.9534, 0.02396, 0.9525, 0.02477, 0.9525, 0.02477, 0.9534, 0.02396, 0.9543, 0.02396, 0.9534, 0.02477, 0.9534, 0.02477, 0.9543, 0.02396, 0.9552, 0.02396, 0.9543, 0.02477, 0.9543, 0.02477, 0.9552, 0.02396, 0.9562, 0.02396, 0.9552, 0.02477, 0.9552, 0.02477, 0.9562, 0.02396, 0.9571, 0.02396, 0.9562, 0.02477, 0.9562, 0.02477, 0.9571, 0.02396, 0.958, 0.02396, 0.9571, 0.02477, 0.9571, 0.02477, 0.958, 0.02396, 0.9589, 0.02396, 0.958, 0.02477, 0.958, 0.02477, 0.9589, 0.02396, 0.9599, 0.02396, 0.9589, 0.02477, 0.9589, 0.02477, 0.9599, 0.02396, 0.9608, 0.02396, 0.9599, 0.02477, 0.9599, 0.02477, 0.9608, 0.02477, 0.9469, 0.02477, 0.946, 0.02477, 0.946, 0.02477, 0.9469, 0.02851, 0.9599, 0.0314, 0.9599, 0.0314, 0.9608, 0.02851, 0.9608, 0.03221, 0.9497, 0.03221, 0.9488, 0.03221, 0.9488, 0.03221, 0.9497, 0.03221, 0.9506, 0.03221, 0.9497, 0.03221, 0.9497, 0.03221, 0.9506, 0.03221, 0.9515, 0.03221, 0.9506, 0.03221, 0.9506, 0.03221, 0.9515, 0.03221, 0.9525, 0.03221, 0.9515, 0.03221, 0.9515, 0.03221, 0.9525, 0.03221, 0.9534, 0.03221, 0.9525, 0.03221, 0.9525, 0.03221, 0.9534, 0.03221, 0.9543, 0.03221, 0.9534, 0.03221, 0.9534, 0.03221, 0.9543, 0.03221, 0.9552, 0.03221, 0.9543, 0.03221, 0.9543, 0.03221, 0.9552, 0.03221, 0.9562, 0.03221, 0.9552, 0.03221, 0.9552, 0.03221, 0.9562, 0.03221, 0.9571, 0.03221, 0.9562, 0.03221, 0.9562, 0.03221, 0.9571, 0.03221, 0.958, 0.03221, 0.9571, 0.03221, 0.9571, 0.03221, 0.958, 0.03221, 0.9589, 0.03221, 0.958, 0.03221, 0.958, 0.03221, 0.9589, 0.03221, 0.9599, 0.03221, 0.9589, 0.03221, 0.9589, 0.03221, 0.9599, 0.02851, 0.9469, 0.0314, 0.9469, 0.0314, 0.9478, 0.02851, 0.9478, 0.03221, 0.9488, 0.03221, 0.9478, 0.03221, 0.9478, 0.03221, 0.9488, 0.02481, 0.9599, 0.02851, 0.9599, 0.02851, 0.9608, 0.02481, 0.9608, 0.02481, 0.9589, 0.02851, 0.9589, 0.02851, 0.9599, 0.02481, 0.9599, 0.02481, 0.958, 0.02851, 0.958, 0.02851, 0.9589, 0.02481, 0.9589, 0.02481, 0.9571, 0.02851, 0.9571, 0.02851, 0.958, 0.02481, 0.958, 0.02481, 0.9562, 0.02851, 0.9562, 0.02851, 0.9571, 0.02481, 0.9571, 0.02481, 0.9552, 0.02851, 0.9552, 0.02851, 0.9562, 0.02481, 0.9562, 0.02481, 0.9543, 0.02851, 0.9543, 0.02851, 0.9552, 0.02481, 0.9552, 0.02481, 0.9534, 0.02851, 0.9534, 0.02851, 0.9543, 0.02481, 0.9543, 0.02481, 0.9525, 0.02851, 0.9525, 0.02851, 0.9534, 0.02481, 0.9534, 0.02481, 0.9515, 0.02851, 0.9515, 0.02851, 0.9525, 0.02481, 0.9525, 0.02481, 0.9506, 0.02851, 0.9506, 0.02851, 0.9515, 0.02481, 0.9515, 0.02481, 0.9497, 0.02851, 0.9497, 0.02851, 0.9506, 0.02481, 0.9506, 0.02481, 0.9488, 0.02851, 0.9488, 0.02851, 0.9497, 0.02481, 0.9497, 0.02481, 0.9478, 0.02851, 0.9478, 0.02851, 0.9488, 0.02481, 0.9488, 0.02481, 0.9469, 0.02851, 0.9469, 0.02851, 0.9478, 0.02481, 0.9478, 0.02481, 0.946, 0.02851, 0.946, 0.02851, 0.9469, 0.02481, 0.9469, 0.03221, 0.9478, 0.03221, 0.9469, 0.03221, 0.9469, 0.03221, 0.9478, 0.02851, 0.9515, 0.0314, 0.9515, 0.0314, 0.9525, 0.02851, 0.9525, 0.02851, 0.9562, 0.0314, 0.9562, 0.0314, 0.9571, 0.02851, 0.9571, 0.02851, 0.9497, 0.0314, 0.9497, 0.0314, 0.9506, 0.02851, 0.9506, 0.02851, 0.9543, 0.0314, 0.9543, 0.0314, 0.9552, 0.02851, 0.9552, 0.02851, 0.9589, 0.0314, 0.9589, 0.0314, 0.9599, 0.02851, 0.9599, 0.02851, 0.9478, 0.0314, 0.9478, 0.0314, 0.9488, 0.02851, 0.9488, 0.02851, 0.9525, 0.0314, 0.9525, 0.0314, 0.9534, 0.02851, 0.9534, 0.02851, 0.9571, 0.0314, 0.9571, 0.0314, 0.958, 0.02851, 0.958, 0.02851, 0.946, 0.0314, 0.946, 0.0314, 0.9469, 0.02851, 0.9469, 0.02851, 0.9506, 0.0314, 0.9506, 0.0314, 0.9515, 0.02851, 0.9515, 0.02851, 0.9552, 0.0314, 0.9552, 0.0314, 0.9562, 0.02851, 0.9562, 0.03221, 0.9608, 0.03221, 0.9599, 0.03221, 0.9599, 0.03221, 0.9608, 0.02851, 0.9488, 0.0314, 0.9488, 0.0314, 0.9497, 0.02851, 0.9497, 0.02851, 0.9534, 0.0314, 0.9534, 0.0314, 0.9543, 0.02851, 0.9543, 0.02851, 0.958, 0.0314, 0.958, 0.0314, 0.9589, 0.02851, 0.9589, 0.0314, 0.9469, 0.0314, 0.946, 0.03221, 0.946, 0.03221, 0.9469, 0.0314, 0.9478, 0.0314, 0.9469, 0.03221, 0.9469, 0.03221, 0.9478, 0.0314, 0.9488, 0.0314, 0.9478, 0.03221, 0.9478, 0.03221, 0.9488, 0.0314, 0.9497, 0.0314, 0.9488, 0.03221, 0.9488, 0.03221, 0.9497, 0.0314, 0.9506, 0.0314, 0.9497, 0.03221, 0.9497, 0.03221, 0.9506, 0.0314, 0.9515, 0.0314, 0.9506, 0.03221, 0.9506, 0.03221, 0.9515, 0.0314, 0.9525, 0.0314, 0.9515, 0.03221, 0.9515, 0.03221, 0.9525, 0.0314, 0.9534, 0.0314, 0.9525, 0.03221, 0.9525, 0.03221, 0.9534, 0.0314, 0.9543, 0.0314, 0.9534, 0.03221, 0.9534, 0.03221, 0.9543, 0.0314, 0.9552, 0.0314, 0.9543, 0.03221, 0.9543, 0.03221, 0.9552, 0.0314, 0.9562, 0.0314, 0.9552, 0.03221, 0.9552, 0.03221, 0.9562, 0.0314, 0.9571, 0.0314, 0.9562, 0.03221, 0.9562, 0.03221, 0.9571, 0.0314, 0.958, 0.0314, 0.9571, 0.03221, 0.9571, 0.03221, 0.958, 0.0314, 0.9589, 0.0314, 0.958, 0.03221, 0.958, 0.03221, 0.9589, 0.0314, 0.9599, 0.0314, 0.9589, 0.03221, 0.9589, 0.03221, 0.9599, 0.0314, 0.9608, 0.0314, 0.9599, 0.03221, 0.9599, 0.03221, 0.9608, 0.03221, 0.9469, 0.03221, 0.946, 0.03221, 0.946, 0.03221, 0.9469, 0.02107, 0.9747, 0.02396, 0.9747, 0.02396, 0.9756, 0.02107, 0.9756, 0.02477, 0.9645, 0.02477, 0.9636, 0.02477, 0.9636, 0.02477, 0.9645, 0.02477, 0.9655, 0.02477, 0.9645, 0.02477, 0.9645, 0.02477, 0.9655, 0.02477, 0.9664, 0.02477, 0.9655, 0.02477, 0.9655, 0.02477, 0.9664, 0.02477, 0.9673, 0.02477, 0.9664, 0.02477, 0.9664, 0.02477, 0.9673, 0.02477, 0.9682, 0.02477, 0.9673, 0.02477, 0.9673, 0.02477, 0.9682, 0.02477, 0.9692, 0.02477, 0.9682, 0.02477, 0.9682, 0.02477, 0.9692, 0.02477, 0.9701, 0.02477, 0.9692, 0.02477, 0.9692, 0.02477, 0.9701, 0.02477, 0.971, 0.02477, 0.9701, 0.02477, 0.9701, 0.02477, 0.971, 0.02477, 0.9719, 0.02477, 0.971, 0.02477, 0.971, 0.02477, 0.9719, 0.02477, 0.9729, 0.02477, 0.9719, 0.02477, 0.9719, 0.02477, 0.9729, 0.02477, 0.9738, 0.02477, 0.9729, 0.02477, 0.9729, 0.02477, 0.9738, 0.02477, 0.9747, 0.02477, 0.9738, 0.02477, 0.9738, 0.02477, 0.9747, 0.02107, 0.9618, 0.02396, 0.9618, 0.02396, 0.9627, 0.02107, 0.9627, 0.02477, 0.9636, 0.02477, 0.9627, 0.02477, 0.9627, 0.02477, 0.9636, 0.01736, 0.9747, 0.02107, 0.9747, 0.02107, 0.9756, 0.01736, 0.9756, 0.01736, 0.9738, 0.02107, 0.9738, 0.02107, 0.9747, 0.01736, 0.9747, 0.01736, 0.9729, 0.02107, 0.9729, 0.02107, 0.9738, 0.01736, 0.9738, 0.01736, 0.9719, 0.02107, 0.9719, 0.02107, 0.9729, 0.01736, 0.9729, 0.01736, 0.971, 0.02107, 0.971, 0.02107, 0.9719, 0.01736, 0.9719, 0.01736, 0.9701, 0.02107, 0.9701, 0.02107, 0.971, 0.01736, 0.971, 0.01736, 0.9692, 0.02107, 0.9692, 0.02107, 0.9701, 0.01736, 0.9701, 0.01736, 0.9682, 0.02107, 0.9682, 0.02107, 0.9692, 0.01736, 0.9692, 0.01736, 0.9673, 0.02107, 0.9673, 0.02107, 0.9682, 0.01736, 0.9682, 0.01736, 0.9664, 0.02107, 0.9664, 0.02107, 0.9673, 0.01736, 0.9673, 0.01736, 0.9655, 0.02107, 0.9655, 0.02107, 0.9664, 0.01736, 0.9664, 0.01736, 0.9645, 0.02107, 0.9645, 0.02107, 0.9655, 0.01736, 0.9655, 0.01736, 0.9636, 0.02107, 0.9636, 0.02107, 0.9645, 0.01736, 0.9645, 0.01736, 0.9627, 0.02107, 0.9627, 0.02107, 0.9636, 0.01736, 0.9636, 0.01736, 0.9618, 0.02107, 0.9618, 0.02107, 0.9627, 0.01736, 0.9627, 0.01736, 0.9608, 0.02107, 0.9608, 0.02107, 0.9618, 0.01736, 0.9618, 0.02477, 0.9627, 0.02477, 0.9618, 0.02477, 0.9618, 0.02477, 0.9627, 0.02107, 0.9664, 0.02396, 0.9664, 0.02396, 0.9673, 0.02107, 0.9673, 0.02107, 0.971, 0.02396, 0.971, 0.02396, 0.9719, 0.02107, 0.9719, 0.02107, 0.9645, 0.02396, 0.9645, 0.02396, 0.9655, 0.02107, 0.9655, 0.02107, 0.9692, 0.02396, 0.9692, 0.02396, 0.9701, 0.02107, 0.9701, 0.02107, 0.9738, 0.02396, 0.9738, 0.02396, 0.9747, 0.02107, 0.9747, 0.02107, 0.9627, 0.02396, 0.9627, 0.02396, 0.9636, 0.02107, 0.9636, 0.02107, 0.9673, 0.02396, 0.9673, 0.02396, 0.9682, 0.02107, 0.9682, 0.02107, 0.9719, 0.02396, 0.9719, 0.02396, 0.9729, 0.02107, 0.9729, 0.02107, 0.9608, 0.02396, 0.9608, 0.02396, 0.9618, 0.02107, 0.9618, 0.02107, 0.9655, 0.02396, 0.9655, 0.02396, 0.9664, 0.02107, 0.9664, 0.02107, 0.9701, 0.02396, 0.9701, 0.02396, 0.971, 0.02107, 0.971, 0.02477, 0.9756, 0.02477, 0.9747, 0.02477, 0.9747, 0.02477, 0.9756, 0.02107, 0.9636, 0.02396, 0.9636, 0.02396, 0.9645, 0.02107, 0.9645, 0.02107, 0.9682, 0.02396, 0.9682, 0.02396, 0.9692, 0.02107, 0.9692, 0.02107, 0.9729, 0.02396, 0.9729, 0.02396, 0.9738, 0.02107, 0.9738, 0.02396, 0.9618, 0.02396, 0.9608, 0.02477, 0.9608, 0.02477, 0.9618, 0.02396, 0.9627, 0.02396, 0.9618, 0.02477, 0.9618, 0.02477, 0.9627, 0.02396, 0.9636, 0.02396, 0.9627, 0.02477, 0.9627, 0.02477, 0.9636, 0.02396, 0.9645, 0.02396, 0.9636, 0.02477, 0.9636, 0.02477, 0.9645, 0.02396, 0.9655, 0.02396, 0.9645, 0.02477, 0.9645, 0.02477, 0.9655, 0.02396, 0.9664, 0.02396, 0.9655, 0.02477, 0.9655, 0.02477, 0.9664, 0.02396, 0.9673, 0.02396, 0.9664, 0.02477, 0.9664, 0.02477, 0.9673, 0.02396, 0.9682, 0.02396, 0.9673, 0.02477, 0.9673, 0.02477, 0.9682, 0.02396, 0.9692, 0.02396, 0.9682, 0.02477, 0.9682, 0.02477, 0.9692, 0.02396, 0.9701, 0.02396, 0.9692, 0.02477, 0.9692, 0.02477, 0.9701, 0.02396, 0.971, 0.02396, 0.9701, 0.02477, 0.9701, 0.02477, 0.971, 0.02396, 0.9719, 0.02396, 0.971, 0.02477, 0.971, 0.02477, 0.9719, 0.02396, 0.9729, 0.02396, 0.9719, 0.02477, 0.9719, 0.02477, 0.9729, 0.02396, 0.9738, 0.02396, 0.9729, 0.02477, 0.9729, 0.02477, 0.9738, 0.02396, 0.9747, 0.02396, 0.9738, 0.02477, 0.9738, 0.02477, 0.9747, 0.02396, 0.9756, 0.02396, 0.9747, 0.02477, 0.9747, 0.02477, 0.9756, 0.02477, 0.9618, 0.02477, 0.9608, 0.02477, 0.9608, 0.02477, 0.9618, 0.01362, 0.9747, 0.01651, 0.9747, 0.01651, 0.9756, 0.01362, 0.9756, 0.01732, 0.9645, 0.01732, 0.9636, 0.01732, 0.9636, 0.01732, 0.9645, 0.01732, 0.9655, 0.01732, 0.9645, 0.01732, 0.9645, 0.01732, 0.9655, 0.01732, 0.9664, 0.01732, 0.9655, 0.01732, 0.9655, 0.01732, 0.9664, 0.01732, 0.9673, 0.01732, 0.9664, 0.01732, 0.9664, 0.01732, 0.9673, 0.01732, 0.9682, 0.01732, 0.9673, 0.01732, 0.9673, 0.01732, 0.9682, 0.01732, 0.9692, 0.01732, 0.9682, 0.01732, 0.9682, 0.01732, 0.9692, 0.01732, 0.9701, 0.01732, 0.9692, 0.01732, 0.9692, 0.01732, 0.9701, 0.01732, 0.971, 0.01732, 0.9701, 0.01732, 0.9701, 0.01732, 0.971, 0.01732, 0.9719, 0.01732, 0.971, 0.01732, 0.971, 0.01732, 0.9719, 0.01732, 0.9729, 0.01732, 0.9719, 0.01732, 0.9719, 0.01732, 0.9729, 0.01732, 0.9738, 0.01732, 0.9729, 0.01732, 0.9729, 0.01732, 0.9738, 0.01732, 0.9747, 0.01732, 0.9738, 0.01732, 0.9738, 0.01732, 0.9747, 0.01362, 0.9618, 0.01651, 0.9618, 0.01651, 0.9627, 0.01362, 0.9627, 0.01732, 0.9636, 0.01732, 0.9627, 0.01732, 0.9627, 0.01732, 0.9636, 0.009918, 0.9747, 0.01362, 0.9747, 0.01362, 0.9756, 0.009918, 0.9756, 0.009918, 0.9738, 0.01362, 0.9738, 0.01362, 0.9747, 0.009918, 0.9747, 0.009918, 0.9729, 0.01362, 0.9729, 0.01362, 0.9738, 0.009918, 0.9738, 0.009918, 0.9719, 0.01362, 0.9719, 0.01362, 0.9729, 0.009918, 0.9729, 0.009918, 0.971, 0.01362, 0.971, 0.01362, 0.9719, 0.009918, 0.9719, 0.009918, 0.9701, 0.01362, 0.9701, 0.01362, 0.971, 0.009918, 0.971, 0.009918, 0.9692, 0.01362, 0.9692, 0.01362, 0.9701, 0.009918, 0.9701, 0.009918, 0.9682, 0.01362, 0.9682, 0.01362, 0.9692, 0.009918, 0.9692, 0.009918, 0.9673, 0.01362, 0.9673, 0.01362, 0.9682, 0.009918, 0.9682, 0.009918, 0.9664, 0.01362, 0.9664, 0.01362, 0.9673, 0.009918, 0.9673, 0.009918, 0.9655, 0.01362, 0.9655, 0.01362, 0.9664, 0.009918, 0.9664, 0.009918, 0.9645, 0.01362, 0.9645, 0.01362, 0.9655, 0.009918, 0.9655, 0.009918, 0.9636, 0.01362, 0.9636, 0.01362, 0.9645, 0.009918, 0.9645, 0.009918, 0.9627, 0.01362, 0.9627, 0.01362, 0.9636, 0.009918, 0.9636, 0.009918, 0.9618, 0.01362, 0.9618, 0.01362, 0.9627, 0.009918, 0.9627, 0.009918, 0.9608, 0.01362, 0.9608, 0.01362, 0.9618, 0.009918, 0.9618, 0.01732, 0.9627, 0.01732, 0.9618, 0.01732, 0.9618, 0.01732, 0.9627, 0.01362, 0.9664, 0.01651, 0.9664, 0.01651, 0.9673, 0.01362, 0.9673, 0.01362, 0.971, 0.01651, 0.971, 0.01651, 0.9719, 0.01362, 0.9719, 0.01362, 0.9645, 0.01651, 0.9645, 0.01651, 0.9655, 0.01362, 0.9655, 0.01362, 0.9692, 0.01651, 0.9692, 0.01651, 0.9701, 0.01362, 0.9701, 0.01362, 0.9738, 0.01651, 0.9738, 0.01651, 0.9747, 0.01362, 0.9747, 0.01362, 0.9627, 0.01651, 0.9627, 0.01651, 0.9636, 0.01362, 0.9636, 0.01362, 0.9673, 0.01651, 0.9673, 0.01651, 0.9682, 0.01362, 0.9682, 0.01362, 0.9719, 0.01651, 0.9719, 0.01651, 0.9729, 0.01362, 0.9729, 0.01362, 0.9608, 0.01651, 0.9608, 0.01651, 0.9618, 0.01362, 0.9618, 0.01362, 0.9655, 0.01651, 0.9655, 0.01651, 0.9664, 0.01362, 0.9664, 0.01362, 0.9701, 0.01651, 0.9701, 0.01651, 0.971, 0.01362, 0.971, 0.01732, 0.9756, 0.01732, 0.9747, 0.01732, 0.9747, 0.01732, 0.9756, 0.01362, 0.9636, 0.01651, 0.9636, 0.01651, 0.9645, 0.01362, 0.9645, 0.01362, 0.9682, 0.01651, 0.9682, 0.01651, 0.9692, 0.01362, 0.9692, 0.01362, 0.9729, 0.01651, 0.9729, 0.01651, 0.9738, 0.01362, 0.9738, 0.01651, 0.9618, 0.01651, 0.9608, 0.01732, 0.9608, 0.01732, 0.9618, 0.01651, 0.9627, 0.01651, 0.9618, 0.01732, 0.9618, 0.01732, 0.9627, 0.01651, 0.9636, 0.01651, 0.9627, 0.01732, 0.9627, 0.01732, 0.9636, 0.01651, 0.9645, 0.01651, 0.9636, 0.01732, 0.9636, 0.01732, 0.9645, 0.01651, 0.9655, 0.01651, 0.9645, 0.01732, 0.9645, 0.01732, 0.9655, 0.01651, 0.9664, 0.01651, 0.9655, 0.01732, 0.9655, 0.01732, 0.9664, 0.01651, 0.9673, 0.01651, 0.9664, 0.01732, 0.9664, 0.01732, 0.9673, 0.01651, 0.9682, 0.01651, 0.9673, 0.01732, 0.9673, 0.01732, 0.9682, 0.01651, 0.9692, 0.01651, 0.9682, 0.01732, 0.9682, 0.01732, 0.9692, 0.01651, 0.9701, 0.01651, 0.9692, 0.01732, 0.9692, 0.01732, 0.9701, 0.01651, 0.971, 0.01651, 0.9701, 0.01732, 0.9701, 0.01732, 0.971, 0.01651, 0.9719, 0.01651, 0.971, 0.01732, 0.971, 0.01732, 0.9719, 0.01651, 0.9729, 0.01651, 0.9719, 0.01732, 0.9719, 0.01732, 0.9729, 0.01651, 0.9738, 0.01651, 0.9729, 0.01732, 0.9729, 0.01732, 0.9738, 0.01651, 0.9747, 0.01651, 0.9738, 0.01732, 0.9738, 0.01732, 0.9747, 0.01651, 0.9756, 0.01651, 0.9747, 0.01732, 0.9747, 0.01732, 0.9756, 0.01732, 0.9618, 0.01732, 0.9608, 0.01732, 0.9608, 0.01732, 0.9618, 0.02851, 0.9747, 0.0314, 0.9747, 0.0314, 0.9756, 0.02851, 0.9756, 0.03221, 0.9645, 0.03221, 0.9636, 0.03221, 0.9636, 0.03221, 0.9645, 0.03221, 0.9655, 0.03221, 0.9645, 0.03221, 0.9645, 0.03221, 0.9655, 0.03221, 0.9664, 0.03221, 0.9655, 0.03221, 0.9655, 0.03221, 0.9664, 0.03221, 0.9673, 0.03221, 0.9664, 0.03221, 0.9664, 0.03221, 0.9673, 0.03221, 0.9682, 0.03221, 0.9673, 0.03221, 0.9673, 0.03221, 0.9682, 0.03221, 0.9692, 0.03221, 0.9682, 0.03221, 0.9682, 0.03221, 0.9692, 0.03221, 0.9701, 0.03221, 0.9692, 0.03221, 0.9692, 0.03221, 0.9701, 0.03221, 0.971, 0.03221, 0.9701, 0.03221, 0.9701, 0.03221, 0.971, 0.03221, 0.9719, 0.03221, 0.971, 0.03221, 0.971, 0.03221, 0.9719, 0.03221, 0.9729, 0.03221, 0.9719, 0.03221, 0.9719, 0.03221, 0.9729, 0.03221, 0.9738, 0.03221, 0.9729, 0.03221, 0.9729, 0.03221, 0.9738, 0.03221, 0.9747, 0.03221, 0.9738, 0.03221, 0.9738, 0.03221, 0.9747, 0.02851, 0.9618, 0.0314, 0.9618, 0.0314, 0.9627, 0.02851, 0.9627, 0.03221, 0.9636, 0.03221, 0.9627, 0.03221, 0.9627, 0.03221, 0.9636, 0.02481, 0.9747, 0.02851, 0.9747, 0.02851, 0.9756, 0.02481, 0.9756, 0.02481, 0.9738, 0.02851, 0.9738, 0.02851, 0.9747, 0.02481, 0.9747, 0.02481, 0.9729, 0.02851, 0.9729, 0.02851, 0.9738, 0.02481, 0.9738, 0.02481, 0.9719, 0.02851, 0.9719, 0.02851, 0.9729, 0.02481, 0.9729, 0.02481, 0.971, 0.02851, 0.971, 0.02851, 0.9719, 0.02481, 0.9719, 0.02481, 0.9701, 0.02851, 0.9701, 0.02851, 0.971, 0.02481, 0.971, 0.02481, 0.9692, 0.02851, 0.9692, 0.02851, 0.9701, 0.02481, 0.9701, 0.02481, 0.9682, 0.02851, 0.9682, 0.02851, 0.9692, 0.02481, 0.9692, 0.02481, 0.9673, 0.02851, 0.9673, 0.02851, 0.9682, 0.02481, 0.9682, 0.02481, 0.9664, 0.02851, 0.9664, 0.02851, 0.9673, 0.02481, 0.9673, 0.02481, 0.9655, 0.02851, 0.9655, 0.02851, 0.9664, 0.02481, 0.9664, 0.02481, 0.9645, 0.02851, 0.9645, 0.02851, 0.9655, 0.02481, 0.9655, 0.02481, 0.9636, 0.02851, 0.9636, 0.02851, 0.9645, 0.02481, 0.9645, 0.02481, 0.9627, 0.02851, 0.9627, 0.02851, 0.9636, 0.02481, 0.9636, 0.02481, 0.9618, 0.02851, 0.9618, 0.02851, 0.9627, 0.02481, 0.9627, 0.02481, 0.9608, 0.02851, 0.9608, 0.02851, 0.9618, 0.02481, 0.9618, 0.03221, 0.9627, 0.03221, 0.9618, 0.03221, 0.9618, 0.03221, 0.9627, 0.02851, 0.9664, 0.0314, 0.9664, 0.0314, 0.9673, 0.02851, 0.9673, 0.02851, 0.971, 0.0314, 0.971, 0.0314, 0.9719, 0.02851, 0.9719, 0.02851, 0.9645, 0.0314, 0.9645, 0.0314, 0.9655, 0.02851, 0.9655, 0.02851, 0.9692, 0.0314, 0.9692, 0.0314, 0.9701, 0.02851, 0.9701, 0.02851, 0.9738, 0.0314, 0.9738, 0.0314, 0.9747, 0.02851, 0.9747, 0.02851, 0.9627, 0.0314, 0.9627, 0.0314, 0.9636, 0.02851, 0.9636, 0.02851, 0.9673, 0.0314, 0.9673, 0.0314, 0.9682, 0.02851, 0.9682, 0.02851, 0.9719, 0.0314, 0.9719, 0.0314, 0.9729, 0.02851, 0.9729, 0.02851, 0.9608, 0.0314, 0.9608, 0.0314, 0.9618, 0.02851, 0.9618, 0.02851, 0.9655, 0.0314, 0.9655, 0.0314, 0.9664, 0.02851, 0.9664, 0.02851, 0.9701, 0.0314, 0.9701, 0.0314, 0.971, 0.02851, 0.971, 0.03221, 0.9756, 0.03221, 0.9747, 0.03221, 0.9747, 0.03221, 0.9756, 0.02851, 0.9636, 0.0314, 0.9636, 0.0314, 0.9645, 0.02851, 0.9645, 0.02851, 0.9682, 0.0314, 0.9682, 0.0314, 0.9692, 0.02851, 0.9692, 0.02851, 0.9729, 0.0314, 0.9729, 0.0314, 0.9738, 0.02851, 0.9738, 0.0314, 0.9618, 0.0314, 0.9608, 0.03221, 0.9608, 0.03221, 0.9618, 0.0314, 0.9627, 0.0314, 0.9618, 0.03221, 0.9618, 0.03221, 0.9627, 0.0314, 0.9636, 0.0314, 0.9627, 0.03221, 0.9627, 0.03221, 0.9636, 0.0314, 0.9645, 0.0314, 0.9636, 0.03221, 0.9636, 0.03221, 0.9645, 0.0314, 0.9655, 0.0314, 0.9645, 0.03221, 0.9645, 0.03221, 0.9655, 0.0314, 0.9664, 0.0314, 0.9655, 0.03221, 0.9655, 0.03221, 0.9664, 0.0314, 0.9673, 0.0314, 0.9664, 0.03221, 0.9664, 0.03221, 0.9673, 0.0314, 0.9682, 0.0314, 0.9673, 0.03221, 0.9673, 0.03221, 0.9682, 0.0314, 0.9692, 0.0314, 0.9682, 0.03221, 0.9682, 0.03221, 0.9692, 0.0314, 0.9701, 0.0314, 0.9692, 0.03221, 0.9692, 0.03221, 0.9701, 0.0314, 0.971, 0.0314, 0.9701, 0.03221, 0.9701, 0.03221, 0.971, 0.0314, 0.9719, 0.0314, 0.971, 0.03221, 0.971, 0.03221, 0.9719, 0.0314, 0.9729, 0.0314, 0.9719, 0.03221, 0.9719, 0.03221, 0.9729, 0.0314, 0.9738, 0.0314, 0.9729, 0.03221, 0.9729, 0.03221, 0.9738, 0.0314, 0.9747, 0.0314, 0.9738, 0.03221, 0.9738, 0.03221, 0.9747, 0.0314, 0.9756, 0.0314, 0.9747, 0.03221, 0.9747, 0.03221, 0.9756, 0.03221, 0.9618, 0.03221, 0.9608, 0.03221, 0.9608, 0.03221, 0.9618, 0.03596, 0.9747, 0.03885, 0.9747, 0.03885, 0.9756, 0.03596, 0.9756, 0.03966, 0.9645, 0.03966, 0.9636, 0.03966, 0.9636, 0.03966, 0.9645, 0.03966, 0.9655, 0.03966, 0.9645, 0.03966, 0.9645, 0.03966, 0.9655, 0.03966, 0.9664, 0.03966, 0.9655, 0.03966, 0.9655, 0.03966, 0.9664, 0.03966, 0.9673, 0.03966, 0.9664, 0.03966, 0.9664, 0.03966, 0.9673, 0.03966, 0.9682, 0.03966, 0.9673, 0.03966, 0.9673, 0.03966, 0.9682, 0.03966, 0.9692, 0.03966, 0.9682, 0.03966, 0.9682, 0.03966, 0.9692, 0.03966, 0.9701, 0.03966, 0.9692, 0.03966, 0.9692, 0.03966, 0.9701, 0.03966, 0.971, 0.03966, 0.9701, 0.03966, 0.9701, 0.03966, 0.971, 0.03966, 0.9719, 0.03966, 0.971, 0.03966, 0.971, 0.03966, 0.9719, 0.03966, 0.9729, 0.03966, 0.9719, 0.03966, 0.9719, 0.03966, 0.9729, 0.03966, 0.9738, 0.03966, 0.9729, 0.03966, 0.9729, 0.03966, 0.9738, 0.03966, 0.9747, 0.03966, 0.9738, 0.03966, 0.9738, 0.03966, 0.9747, 0.03596, 0.9618, 0.03885, 0.9618, 0.03885, 0.9627, 0.03596, 0.9627, 0.03966, 0.9636, 0.03966, 0.9627, 0.03966, 0.9627, 0.03966, 0.9636, 0.03226, 0.9747, 0.03596, 0.9747, 0.03596, 0.9756, 0.03226, 0.9756, 0.03226, 0.9738, 0.03596, 0.9738, 0.03596, 0.9747, 0.03226, 0.9747, 0.03226, 0.9729, 0.03596, 0.9729, 0.03596, 0.9738, 0.03226, 0.9738, 0.03226, 0.9719, 0.03596, 0.9719, 0.03596, 0.9729, 0.03226, 0.9729, 0.03226, 0.971, 0.03596, 0.971, 0.03596, 0.9719, 0.03226, 0.9719, 0.03226, 0.9701, 0.03596, 0.9701, 0.03596, 0.971, 0.03226, 0.971, 0.03226, 0.9692, 0.03596, 0.9692, 0.03596, 0.9701, 0.03226, 0.9701, 0.03226, 0.9682, 0.03596, 0.9682, 0.03596, 0.9692, 0.03226, 0.9692, 0.03226, 0.9673, 0.03596, 0.9673, 0.03596, 0.9682, 0.03226, 0.9682, 0.03226, 0.9664, 0.03596, 0.9664, 0.03596, 0.9673, 0.03226, 0.9673, 0.03226, 0.9655, 0.03596, 0.9655, 0.03596, 0.9664, 0.03226, 0.9664, 0.03226, 0.9645, 0.03596, 0.9645, 0.03596, 0.9655, 0.03226, 0.9655, 0.03226, 0.9636, 0.03596, 0.9636, 0.03596, 0.9645, 0.03226, 0.9645, 0.03226, 0.9627, 0.03596, 0.9627, 0.03596, 0.9636, 0.03226, 0.9636, 0.03226, 0.9618, 0.03596, 0.9618, 0.03596, 0.9627, 0.03226, 0.9627, 0.03226, 0.9608, 0.03596, 0.9608, 0.03596, 0.9618, 0.03226, 0.9618, 0.03966, 0.9627, 0.03966, 0.9618, 0.03966, 0.9618, 0.03966, 0.9627, 0.03596, 0.9664, 0.03885, 0.9664, 0.03885, 0.9673, 0.03596, 0.9673, 0.03596, 0.971, 0.03885, 0.971, 0.03885, 0.9719, 0.03596, 0.9719, 0.03596, 0.9645, 0.03885, 0.9645, 0.03885, 0.9655, 0.03596, 0.9655, 0.03596, 0.9692, 0.03885, 0.9692, 0.03885, 0.9701, 0.03596, 0.9701, 0.03596, 0.9738, 0.03885, 0.9738, 0.03885, 0.9747, 0.03596, 0.9747, 0.03596, 0.9627, 0.03885, 0.9627, 0.03885, 0.9636, 0.03596, 0.9636, 0.03596, 0.9673, 0.03885, 0.9673, 0.03885, 0.9682, 0.03596, 0.9682, 0.03596, 0.9719, 0.03885, 0.9719, 0.03885, 0.9729, 0.03596, 0.9729, 0.03596, 0.9608, 0.03885, 0.9608, 0.03885, 0.9618, 0.03596, 0.9618, 0.03596, 0.9655, 0.03885, 0.9655, 0.03885, 0.9664, 0.03596, 0.9664, 0.03596, 0.9701, 0.03885, 0.9701, 0.03885, 0.971, 0.03596, 0.971, 0.03966, 0.9756, 0.03966, 0.9747, 0.03966, 0.9747, 0.03966, 0.9756, 0.03596, 0.9636, 0.03885, 0.9636, 0.03885, 0.9645, 0.03596, 0.9645, 0.03596, 0.9682, 0.03885, 0.9682, 0.03885, 0.9692, 0.03596, 0.9692, 0.03596, 0.9729, 0.03885, 0.9729, 0.03885, 0.9738, 0.03596, 0.9738, 0.03885, 0.9618, 0.03885, 0.9608, 0.03966, 0.9608, 0.03966, 0.9618, 0.03885, 0.9627, 0.03885, 0.9618, 0.03966, 0.9618, 0.03966, 0.9627, 0.03885, 0.9636, 0.03885, 0.9627, 0.03966, 0.9627, 0.03966, 0.9636, 0.03885, 0.9645, 0.03885, 0.9636, 0.03966, 0.9636, 0.03966, 0.9645, 0.03885, 0.9655, 0.03885, 0.9645, 0.03966, 0.9645, 0.03966, 0.9655, 0.03885, 0.9664, 0.03885, 0.9655, 0.03966, 0.9655, 0.03966, 0.9664, 0.03885, 0.9673, 0.03885, 0.9664, 0.03966, 0.9664, 0.03966, 0.9673, 0.03885, 0.9682, 0.03885, 0.9673, 0.03966, 0.9673, 0.03966, 0.9682, 0.03885, 0.9692, 0.03885, 0.9682, 0.03966, 0.9682, 0.03966, 0.9692, 0.03885, 0.9701, 0.03885, 0.9692, 0.03966, 0.9692, 0.03966, 0.9701, 0.03885, 0.971, 0.03885, 0.9701, 0.03966, 0.9701, 0.03966, 0.971, 0.03885, 0.9719, 0.03885, 0.971, 0.03966, 0.971, 0.03966, 0.9719, 0.03885, 0.9729, 0.03885, 0.9719, 0.03966, 0.9719, 0.03966, 0.9729, 0.03885, 0.9738, 0.03885, 0.9729, 0.03966, 0.9729, 0.03966, 0.9738, 0.03885, 0.9747, 0.03885, 0.9738, 0.03966, 0.9738, 0.03966, 0.9747, 0.03885, 0.9756, 0.03885, 0.9747, 0.03966, 0.9747, 0.03966, 0.9756, 0.03966, 0.9618, 0.03966, 0.9608, 0.03966, 0.9608, 0.03966, 0.9618, 0.03596, 0.9599, 0.03885, 0.9599, 0.03885, 0.9608, 0.03596, 0.9608, 0.03966, 0.9497, 0.03966, 0.9488, 0.03966, 0.9488, 0.03966, 0.9497, 0.03966, 0.9506, 0.03966, 0.9497, 0.03966, 0.9497, 0.03966, 0.9506, 0.03966, 0.9515, 0.03966, 0.9506, 0.03966, 0.9506, 0.03966, 0.9515, 0.03966, 0.9525, 0.03966, 0.9515, 0.03966, 0.9515, 0.03966, 0.9525, 0.03966, 0.9534, 0.03966, 0.9525, 0.03966, 0.9525, 0.03966, 0.9534, 0.03966, 0.9543, 0.03966, 0.9534, 0.03966, 0.9534, 0.03966, 0.9543, 0.03966, 0.9552, 0.03966, 0.9543, 0.03966, 0.9543, 0.03966, 0.9552, 0.03966, 0.9562, 0.03966, 0.9552, 0.03966, 0.9552, 0.03966, 0.9562, 0.03966, 0.9571, 0.03966, 0.9562, 0.03966, 0.9562, 0.03966, 0.9571, 0.03966, 0.958, 0.03966, 0.9571, 0.03966, 0.9571, 0.03966, 0.958, 0.03966, 0.9589, 0.03966, 0.958, 0.03966, 0.958, 0.03966, 0.9589, 0.03966, 0.9599, 0.03966, 0.9589, 0.03966, 0.9589, 0.03966, 0.9599, 0.03596, 0.9469, 0.03885, 0.9469, 0.03885, 0.9478, 0.03596, 0.9478, 0.03966, 0.9488, 0.03966, 0.9478, 0.03966, 0.9478, 0.03966, 0.9488, 0.03226, 0.9599, 0.03596, 0.9599, 0.03596, 0.9608, 0.03226, 0.9608, 0.03226, 0.9589, 0.03596, 0.9589, 0.03596, 0.9599, 0.03226, 0.9599, 0.03226, 0.958, 0.03596, 0.958, 0.03596, 0.9589, 0.03226, 0.9589, 0.03226, 0.9571, 0.03596, 0.9571, 0.03596, 0.958, 0.03226, 0.958, 0.03226, 0.9562, 0.03596, 0.9562, 0.03596, 0.9571, 0.03226, 0.9571, 0.03226, 0.9552, 0.03596, 0.9552, 0.03596, 0.9562, 0.03226, 0.9562, 0.03226, 0.9543, 0.03596, 0.9543, 0.03596, 0.9552, 0.03226, 0.9552, 0.03226, 0.9534, 0.03596, 0.9534, 0.03596, 0.9543, 0.03226, 0.9543, 0.03226, 0.9525, 0.03596, 0.9525, 0.03596, 0.9534, 0.03226, 0.9534, 0.03226, 0.9515, 0.03596, 0.9515, 0.03596, 0.9525, 0.03226, 0.9525, 0.03226, 0.9506, 0.03596, 0.9506, 0.03596, 0.9515, 0.03226, 0.9515, 0.03226, 0.9497, 0.03596, 0.9497, 0.03596, 0.9506, 0.03226, 0.9506, 0.03226, 0.9488, 0.03596, 0.9488, 0.03596, 0.9497, 0.03226, 0.9497, 0.03226, 0.9478, 0.03596, 0.9478, 0.03596, 0.9488, 0.03226, 0.9488, 0.03226, 0.9469, 0.03596, 0.9469, 0.03596, 0.9478, 0.03226, 0.9478, 0.03226, 0.946, 0.03596, 0.946, 0.03596, 0.9469, 0.03226, 0.9469, 0.03966, 0.9478, 0.03966, 0.9469, 0.03966, 0.9469, 0.03966, 0.9478, 0.03596, 0.9515, 0.03885, 0.9515, 0.03885, 0.9525, 0.03596, 0.9525, 0.03596, 0.9562, 0.03885, 0.9562, 0.03885, 0.9571, 0.03596, 0.9571, 0.03596, 0.9497, 0.03885, 0.9497, 0.03885, 0.9506, 0.03596, 0.9506, 0.03596, 0.9543, 0.03885, 0.9543, 0.03885, 0.9552, 0.03596, 0.9552, 0.03596, 0.9589, 0.03885, 0.9589, 0.03885, 0.9599, 0.03596, 0.9599, 0.03596, 0.9478, 0.03885, 0.9478, 0.03885, 0.9488, 0.03596, 0.9488, 0.03596, 0.9525, 0.03885, 0.9525, 0.03885, 0.9534, 0.03596, 0.9534, 0.03596, 0.9571, 0.03885, 0.9571, 0.03885, 0.958, 0.03596, 0.958, 0.03596, 0.946, 0.03885, 0.946, 0.03885, 0.9469, 0.03596, 0.9469, 0.03596, 0.9506, 0.03885, 0.9506, 0.03885, 0.9515, 0.03596, 0.9515, 0.03596, 0.9552, 0.03885, 0.9552, 0.03885, 0.9562, 0.03596, 0.9562, 0.03966, 0.9608, 0.03966, 0.9599, 0.03966, 0.9599, 0.03966, 0.9608, 0.03596, 0.9488, 0.03885, 0.9488, 0.03885, 0.9497, 0.03596, 0.9497, 0.03596, 0.9534, 0.03885, 0.9534, 0.03885, 0.9543, 0.03596, 0.9543, 0.03596, 0.958, 0.03885, 0.958, 0.03885, 0.9589, 0.03596, 0.9589, 0.03885, 0.9469, 0.03885, 0.946, 0.03966, 0.946, 0.03966, 0.9469, 0.03885, 0.9478, 0.03885, 0.9469, 0.03966, 0.9469, 0.03966, 0.9478, 0.03885, 0.9488, 0.03885, 0.9478, 0.03966, 0.9478, 0.03966, 0.9488, 0.03885, 0.9497, 0.03885, 0.9488, 0.03966, 0.9488, 0.03966, 0.9497, 0.03885, 0.9506, 0.03885, 0.9497, 0.03966, 0.9497, 0.03966, 0.9506, 0.03885, 0.9515, 0.03885, 0.9506, 0.03966, 0.9506, 0.03966, 0.9515, 0.03885, 0.9525, 0.03885, 0.9515, 0.03966, 0.9515, 0.03966, 0.9525, 0.03885, 0.9534, 0.03885, 0.9525, 0.03966, 0.9525, 0.03966, 0.9534, 0.03885, 0.9543, 0.03885, 0.9534, 0.03966, 0.9534, 0.03966, 0.9543, 0.03885, 0.9552, 0.03885, 0.9543, 0.03966, 0.9543, 0.03966, 0.9552, 0.03885, 0.9562, 0.03885, 0.9552, 0.03966, 0.9552, 0.03966, 0.9562, 0.03885, 0.9571, 0.03885, 0.9562, 0.03966, 0.9562, 0.03966, 0.9571, 0.03885, 0.958, 0.03885, 0.9571, 0.03966, 0.9571, 0.03966, 0.958, 0.03885, 0.9589, 0.03885, 0.958, 0.03966, 0.958, 0.03966, 0.9589, 0.03885, 0.9599, 0.03885, 0.9589, 0.03966, 0.9589, 0.03966, 0.9599, 0.03885, 0.9608, 0.03885, 0.9599, 0.03966, 0.9599, 0.03966, 0.9608, 0.03966, 0.9469, 0.03966, 0.946, 0.03966, 0.946, 0.03966, 0.9469, 0.0434, 0.9599, 0.0463, 0.9599, 0.0463, 0.9608, 0.0434, 0.9608, 0.04711, 0.9497, 0.04711, 0.9488, 0.04711, 0.9488, 0.04711, 0.9497, 0.04711, 0.9506, 0.04711, 0.9497, 0.04711, 0.9497, 0.04711, 0.9506, 0.04711, 0.9515, 0.04711, 0.9506, 0.04711, 0.9506, 0.04711, 0.9515, 0.04711, 0.9525, 0.04711, 0.9515, 0.04711, 0.9515, 0.04711, 0.9525, 0.04711, 0.9534, 0.04711, 0.9525, 0.04711, 0.9525, 0.04711, 0.9534, 0.04711, 0.9543, 0.04711, 0.9534, 0.04711, 0.9534, 0.04711, 0.9543, 0.04711, 0.9552, 0.04711, 0.9543, 0.04711, 0.9543, 0.04711, 0.9552, 0.04711, 0.9562, 0.04711, 0.9552, 0.04711, 0.9552, 0.04711, 0.9562, 0.04711, 0.9571, 0.04711, 0.9562, 0.04711, 0.9562, 0.04711, 0.9571, 0.04711, 0.958, 0.04711, 0.9571, 0.04711, 0.9571, 0.04711, 0.958, 0.04711, 0.9589, 0.04711, 0.958, 0.04711, 0.958, 0.04711, 0.9589, 0.04711, 0.9599, 0.04711, 0.9589, 0.04711, 0.9589, 0.04711, 0.9599, 0.0434, 0.9469, 0.0463, 0.9469, 0.0463, 0.9478, 0.0434, 0.9478, 0.04711, 0.9488, 0.04711, 0.9478, 0.04711, 0.9478, 0.04711, 0.9488, 0.01887, 0.9891, 0.02016, 0.9897, 0.02154, 0.9897, 0.02282, 0.9891, 0.0238, 0.9882, 0.02433, 0.9869, 0.02433, 0.9855, 0.0238, 0.9842, 0.02282, 0.9832, 0.02154, 0.9827, 0.02016, 0.9827, 0.01887, 0.9832, 0.01789, 0.9842, 0.01736, 0.9855, 0.01736, 0.9869, 0.01789, 0.9882, 0.0397, 0.9599, 0.0434, 0.9599, 0.0434, 0.9608, 0.0397, 0.9608, 0.0397, 0.9589, 0.0434, 0.9589, 0.0434, 0.9599, 0.0397, 0.9599, 0.0397, 0.958, 0.0434, 0.958, 0.0434, 0.9589, 0.0397, 0.9589, 0.0397, 0.9571, 0.0434, 0.9571, 0.0434, 0.958, 0.0397, 0.958, 0.0397, 0.9562, 0.0434, 0.9562, 0.0434, 0.9571, 0.0397, 0.9571, 0.0397, 0.9552, 0.0434, 0.9552, 0.0434, 0.9562, 0.0397, 0.9562, 0.0397, 0.9543, 0.0434, 0.9543, 0.0434, 0.9552, 0.0397, 0.9552, 0.0397, 0.9534, 0.0434, 0.9534, 0.0434, 0.9543, 0.0397, 0.9543, 0.0397, 0.9525, 0.0434, 0.9525, 0.0434, 0.9534, 0.0397, 0.9534, 0.0397, 0.9515, 0.0434, 0.9515, 0.0434, 0.9525, 0.0397, 0.9525, 0.0397, 0.9506, 0.0434, 0.9506, 0.0434, 0.9515, 0.0397, 0.9515, 0.0397, 0.9497, 0.0434, 0.9497, 0.0434, 0.9506, 0.0397, 0.9506, 0.0397, 0.9488, 0.0434, 0.9488, 0.0434, 0.9497, 0.0397, 0.9497, 0.0397, 0.9478, 0.0434, 0.9478, 0.0434, 0.9488, 0.0397, 0.9488, 0.0397, 0.9469, 0.0434, 0.9469, 0.0434, 0.9478, 0.0397, 0.9478, 0.0397, 0.946, 0.0434, 0.946, 0.0434, 0.9469, 0.0397, 0.9469, 0.04711, 0.9478, 0.04711, 0.9469, 0.04711, 0.9469, 0.04711, 0.9478, 0.0434, 0.9515, 0.0463, 0.9515, 0.0463, 0.9525, 0.0434, 0.9525, 0.0434, 0.9562, 0.0463, 0.9562, 0.0463, 0.9571, 0.0434, 0.9571, 0.0434, 0.9497, 0.0463, 0.9497, 0.0463, 0.9506, 0.0434, 0.9506, 0.0434, 0.9543, 0.0463, 0.9543, 0.0463, 0.9552, 0.0434, 0.9552, 0.0434, 0.9589, 0.0463, 0.9589, 0.0463, 0.9599, 0.0434, 0.9599, 0.0434, 0.9478, 0.0463, 0.9478, 0.0463, 0.9488, 0.0434, 0.9488, 0.0434, 0.9525, 0.0463, 0.9525, 0.0463, 0.9534, 0.0434, 0.9534, 0.0434, 0.9571, 0.0463, 0.9571, 0.0463, 0.958, 0.0434, 0.958, 0.0434, 0.946, 0.0463, 0.946, 0.0463, 0.9469, 0.0434, 0.9469, 0.0434, 0.9506, 0.0463, 0.9506, 0.0463, 0.9515, 0.0434, 0.9515, 0.0434, 0.9552, 0.0463, 0.9552, 0.0463, 0.9562, 0.0434, 0.9562, 0.04711, 0.9608, 0.04711, 0.9599, 0.04711, 0.9599, 0.04711, 0.9608, 0.0434, 0.9488, 0.0463, 0.9488, 0.0463, 0.9497, 0.0434, 0.9497, 0.0434, 0.9534, 0.0463, 0.9534, 0.0463, 0.9543, 0.0434, 0.9543, 0.0434, 0.958, 0.0463, 0.958, 0.0463, 0.9589, 0.0434, 0.9589, 0.0463, 0.9469, 0.0463, 0.946, 0.04711, 0.946, 0.04711, 0.9469, 0.0463, 0.9478, 0.0463, 0.9469, 0.04711, 0.9469, 0.04711, 0.9478, 0.0463, 0.9488, 0.0463, 0.9478, 0.04711, 0.9478, 0.04711, 0.9488, 0.0463, 0.9497, 0.0463, 0.9488, 0.04711, 0.9488, 0.04711, 0.9497, 0.0463, 0.9506, 0.0463, 0.9497, 0.04711, 0.9497, 0.04711, 0.9506, 0.0463, 0.9515, 0.0463, 0.9506, 0.04711, 0.9506, 0.04711, 0.9515, 0.0463, 0.9525, 0.0463, 0.9515, 0.04711, 0.9515, 0.04711, 0.9525, 0.0463, 0.9534, 0.0463, 0.9525, 0.04711, 0.9525, 0.04711, 0.9534, 0.0463, 0.9543, 0.0463, 0.9534, 0.04711, 0.9534, 0.04711, 0.9543, 0.0463, 0.9552, 0.0463, 0.9543, 0.04711, 0.9543, 0.04711, 0.9552, 0.0463, 0.9562, 0.0463, 0.9552, 0.04711, 0.9552, 0.04711, 0.9562, 0.0463, 0.9571, 0.0463, 0.9562, 0.04711, 0.9562, 0.04711, 0.9571, 0.0463, 0.958, 0.0463, 0.9571, 0.04711, 0.9571, 0.04711, 0.958, 0.0463, 0.9589, 0.0463, 0.958, 0.04711, 0.958, 0.04711, 0.9589, 0.0463, 0.9599, 0.0463, 0.9589, 0.04711, 0.9589, 0.04711, 0.9599, 0.0463, 0.9608, 0.0463, 0.9599, 0.04711, 0.9599, 0.04711, 0.9608, 0.0498, 0.9593, 0.04858, 0.9588, 0.04765, 0.9578, 0.04715, 0.9566, 0.04715, 0.9553, 0.04765, 0.9541, 0.04858, 0.9532, 0.0498, 0.9527, 0.05111, 0.9527, 0.05233, 0.9532, 0.05326, 0.9541, 0.05376, 0.9553, 0.05376, 0.9566, 0.05326, 0.9578, 0.05233, 0.9588, 0.05111, 0.9593, 0.04711, 0.9469, 0.04711, 0.946, 0.04711, 0.946, 0.04711, 0.9469, 0.04711, 0.9478, 0.04711, 0.9469, 0.04711, 0.9469, 0.04711, 0.9478, 0.04711, 0.9488, 0.04711, 0.9478, 0.04711, 0.9479, 0.04711, 0.9487, 0.04711, 0.9497, 0.04711, 0.9488, 0.04711, 0.9488, 0.04711, 0.9497, 0.04711, 0.9506, 0.04711, 0.9497, 0.04711, 0.9497, 0.04711, 0.9506, 0.04711, 0.9515, 0.04711, 0.9506, 0.04711, 0.9506, 0.04711, 0.9515, 0.04711, 0.9525, 0.04711, 0.9515, 0.04711, 0.9516, 0.04711, 0.9524, 0.04711, 0.9534, 0.04711, 0.9525, 0.04711, 0.9525, 0.04711, 0.9534, 0.04711, 0.9543, 0.04711, 0.9534, 0.04711, 0.9534, 0.04711, 0.9543, 0.04711, 0.9552, 0.04711, 0.9543, 0.04711, 0.9543, 0.04711, 0.9552, 0.04711, 0.9562, 0.04711, 0.9552, 0.04711, 0.9553, 0.04711, 0.9561, 0.04711, 0.9571, 0.04711, 0.9562, 0.04711, 0.9562, 0.04711, 0.9571, 0.04711, 0.958, 0.04711, 0.9571, 0.04711, 0.9571, 0.04711, 0.958, 0.04711, 0.9589, 0.04711, 0.958, 0.04711, 0.958, 0.04711, 0.9589, 0.04711, 0.9599, 0.04711, 0.9589, 0.04711, 0.959, 0.04711, 0.9599, 0.04711, 0.9608, 0.04711, 0.9599, 0.04711, 0.9599, 0.04711, 0.9608, 0.04711, 0.9469, 0.04711, 0.946, 0.04711, 0.946, 0.04711, 0.9469])
me_cylinder.materials.append(mat_pixelassetsmaterial)
me_cylinder.use_remesh_fix_poles = True
me_cylinder.use_remesh_preserve_attributes = False
me_cylinder.use_mirror_vertex_groups = False
me_cylinder.update()

# ---- objects
ob_plate = bpy.data.objects.new('Plate', me_cylinder)
ob_foodspawn = bpy.data.objects.new('FoodSpawn', None)

# ---- transforms, parenting, visibility, modifiers, constraints
ob_plate.location = (3.725e-08, 1.118e-08, 0.0)
ob_plate.lineart.crease_threshold = 0.0
ob_foodspawn.location = (0.0, 0.0, 1.278)
ob_foodspawn.rotation_euler = (0.02035, -0.03902, -0.0007941)
ob_foodspawn.lineart.crease_threshold = 0.0

# ---- collection membership
col_collection.objects.link(ob_plate)
col_collection.objects.link(ob_foodspawn)

# ---- scene / render settings (as saved in the file)
scene.frame_start = 1; scene.frame_end = 250; scene.frame_set(1)
scene.render.engine = 'BLENDER_EEVEE_NEXT'
scene.cycles.use_denoising = False
scene.cycles.samples = 128
scene.cycles.sampling_pattern = 'TABULATED_SOBOL'
scene.cycles.use_adaptive_sampling = False
scene.cycles.use_light_tree = False
scene.view_settings.view_transform = 'Filmic'
bpy.context.view_layer.update()

# ---- added for rendering (the .blend has no active camera and no usable light): camera, sun
cam_auto = bpy.data.cameras.new('AutoCamera')
cam_auto.lens = 50.0
cam_auto.sensor_width = 36.0
cam_auto.clip_end = 1000.0
ob_auto_camera = bpy.data.objects.new('AutoCamera', cam_auto)
scene.collection.objects.link(ob_auto_camera)
ob_auto_camera.location = (3.45589, -4.14707, 3.46092)
ob_auto_camera.rotation_euler = (1.09748, -7.21219e-08, 0.694738)
scene.camera = ob_auto_camera
light_auto_sun = bpy.data.lights.new('AutoSun', 'SUN')
light_auto_sun.energy = 3.0
light_auto_sun.angle = 0.0523599
ob_auto_sun = bpy.data.objects.new('AutoSun', light_auto_sun)
scene.collection.objects.link(ob_auto_sun)
ob_auto_sun.rotation_euler = (0.872665, 0.174533, 0.523599)
bpy.context.view_layer.update()
